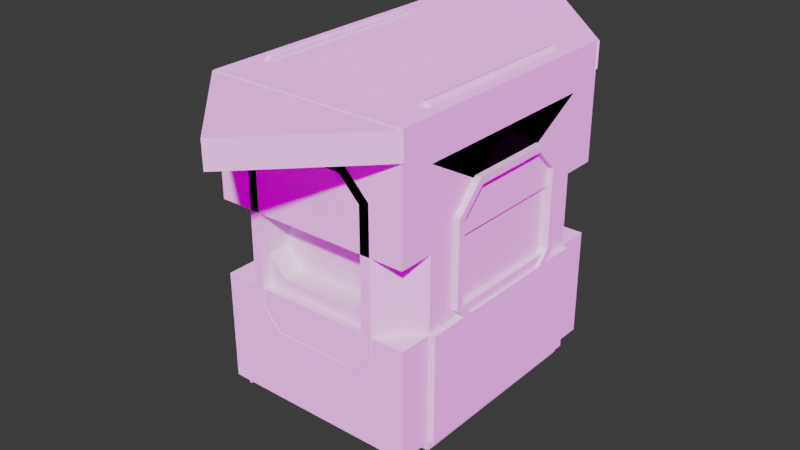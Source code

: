 # Source: tram.blend  (saved by Blender 4.2.66; exported with 4.5.12 LTS)
import bpy
from mathutils import Matrix  # noqa: F401  (used for matrix-valued properties, if any)

bpy.ops.wm.read_factory_settings(use_empty=True)
scene = bpy.context.scene
scene.name = 'Scene'

# ---- collections
col_reference = bpy.data.collections.new('reference'); scene.collection.children.link(col_reference)
col_images = bpy.data.collections.new('images'); col_reference.children.link(col_images)
col_scene = bpy.data.collections.new('scene'); col_reference.children.link(col_scene)
col_scratch = bpy.data.collections.new('scratch'); scene.collection.children.link(col_scratch)
col_tram = bpy.data.collections.new('tram'); scene.collection.children.link(col_tram)
col_colliders = bpy.data.collections.new('_colliders'); col_tram.children.link(col_colliders)
col_tram_doorleft = bpy.data.collections.new('tram.doorLeft'); scene.collection.children.link(col_tram_doorleft)
col_tram_doorright = bpy.data.collections.new('tram.doorRight'); scene.collection.children.link(col_tram_doorright)
col_scale_person = bpy.data.collections.new('scale-person')  # instanced only; not linked into the scene
col_scene_1 = bpy.data.collections.new('scene')  # instanced only; not linked into the scene

# ---- images (referenced by path relative to the original .blend; pixels are not part of the script)
import os
ASSET_DIR = os.environ.get("B2B_ASSET_DIR", "")  # directory of the original .blend (textures are referenced by path, not embedded)
HERE = os.path.dirname(os.path.abspath(__file__))  # packed textures are extracted next to this script under _unpacked/

def load_image(name, relpath, width, height, colorspace="sRGB"):
    """Load a texture the original file referenced (path relative to the .blend, or extracted next to this script)."""
    p = next((c for c in (os.path.join(HERE, relpath), os.path.join(ASSET_DIR, relpath)) if relpath and os.path.exists(c)), "")
    if p:
        img = bpy.data.images.load(p, check_existing=True)
        img.name = name
    else:  # same state as the original file: an image datablock whose file is absent (Cycles renders it pink)
        img = bpy.data.images.new(name, width, height)
        img.source = "FILE"
        img.filepath = "//" + (relpath or name)
    img.colorspace_settings.name = colorspace
    return img
img_air_museum_playground_4k_exr = load_image('air_museum_playground_4k.exr', 'air_museum_playground_4k.exr', 1024, 1024, 'Linear Rec.709')

# ---- materials (node trees are filled in below, after node groups)
mat_dcl_avatarwearables_r0 = bpy.data.materials.new('dcl.AvatarWearables.R0')
mat_dcl_avatarwearables_r100 = bpy.data.materials.new('dcl.AvatarWearables.R100')
mat_dcl_avatarwearables_e100 = bpy.data.materials.new('dcl.AvatarWearables.E100')
mat_dcl_avatarwearables_a50 = bpy.data.materials.new('dcl.AvatarWearables.A50')

# ---- node groups
ng_smooth_by_angle = bpy.data.node_groups.new('Smooth by Angle', 'GeometryNodeTree')
_s = ng_smooth_by_angle.interface.new_socket(name='Mesh', in_out='OUTPUT', socket_type='NodeSocketGeometry')
_s = ng_smooth_by_angle.interface.new_socket(name='Mesh', in_out='INPUT', socket_type='NodeSocketGeometry')
_s = ng_smooth_by_angle.interface.new_socket(name='Angle', in_out='INPUT', socket_type='NodeSocketFloat')
_s.subtype = 'ANGLE'
_s.default_value = 0.5236
_s.min_value = 0.0
_s.max_value = 3.142
_s.description = 'Maximum face angle for smooth edges'
_s = ng_smooth_by_angle.interface.new_socket(name='Ignore Sharpness', in_out='INPUT', socket_type='NodeSocketBool')
_s.force_non_field = True
ng_smooth_by_angle.description = 'Set the sharpness of mesh edges based on the angle between the neighboring faces'
_N = ng_smooth_by_angle.nodes; _L = ng_smooth_by_angle.links
n0 = _N.new('GeometryNodeSetShadeSmooth'); n0.name = 'Set Shade Smooth'; n0.location = (120, -80)
n0.domain = 'EDGE'
n1 = _N.new('GeometryNodeSetShadeSmooth'); n1.name = 'Set Shade Smooth.001'; n1.location = (300, -80)
n2 = _N.new('NodeGroupOutput'); n2.name = 'Group Output'; n2.location = (480, -80)
n3 = _N.new('GeometryNodeInputMeshEdgeAngle'); n3.name = 'Edge Angle'; n3.location = (-440, -240)
n4 = _N.new('NodeGroupInput'); n4.name = 'Group Input'; n4.location = (-80, -80)
n5 = _N.new('GeometryNodeInputEdgeSmooth'); n5.name = 'Is Edge Smooth'; n5.location = (-260, -120)
n6 = _N.new('GeometryNodeInputShadeSmooth'); n6.name = 'Is Shade Smooth'; n6.location = (-440, -397)
n7 = _N.new('FunctionNodeCompare'); n7.name = 'Compare'; n7.location = (-260, -260)
n7.operation = 'LESS_EQUAL'
n7.inputs[6].default_value = (0.0, 0.0, 0.0, 0.0)
n7.inputs[7].default_value = (0.0, 0.0, 0.0, 0.0)
n8 = _N.new('FunctionNodeBooleanMath'); n8.name = 'Boolean Math.001'; n8.location = (-80, -260)
n9 = _N.new('NodeGroupInput'); n9.name = 'Group Input.001'; n9.location = (-440, -329)
n10 = _N.new('NodeGroupInput'); n10.name = 'Group Input.002'; n10.location = (-259, -189)
n11 = _N.new('FunctionNodeBooleanMath'); n11.name = 'Boolean Math'; n11.location = (-80, -149)
n11.operation = 'OR'
n12 = _N.new('FunctionNodeBooleanMath'); n12.name = 'Boolean Math.002'; n12.location = (-260, -380)
n12.operation = 'OR'
n13 = _N.new('NodeGroupInput'); n13.name = 'Group Input.003'; n13.location = (-440, -460)
_L.new(n3.outputs[0], n7.inputs[0])
_L.new(n1.outputs[0], n2.inputs[0])
_L.new(n9.outputs[1], n7.inputs[1])
_L.new(n7.outputs[0], n8.inputs[0])
_L.new(n4.outputs[0], n0.inputs[0])
_L.new(n0.outputs[0], n1.inputs[0])
_L.new(n8.outputs[0], n0.inputs[2])
_L.new(n10.outputs[2], n11.inputs[1])
_L.new(n5.outputs[0], n11.inputs[0])
_L.new(n11.outputs[0], n0.inputs[1])
_L.new(n13.outputs[2], n12.inputs[1])
_L.new(n6.outputs[0], n12.inputs[0])
_L.new(n12.outputs[0], n8.inputs[1])
n2.is_active_output = True
ng_smooth_by_angle_001 = bpy.data.node_groups.new('Smooth by Angle.001', 'GeometryNodeTree')
_s = ng_smooth_by_angle_001.interface.new_socket(name='Mesh', in_out='OUTPUT', socket_type='NodeSocketGeometry')
_s = ng_smooth_by_angle_001.interface.new_socket(name='Mesh', in_out='INPUT', socket_type='NodeSocketGeometry')
_s = ng_smooth_by_angle_001.interface.new_socket(name='Angle', in_out='INPUT', socket_type='NodeSocketFloat')
_s.subtype = 'ANGLE'
_s.default_value = 0.5236
_s.min_value = 0.0
_s.max_value = 3.142
_s.description = 'Maximum face angle for smooth edges'
_s = ng_smooth_by_angle_001.interface.new_socket(name='Ignore Sharpness', in_out='INPUT', socket_type='NodeSocketBool')
_s.force_non_field = True
ng_smooth_by_angle_001.description = 'Set the sharpness of mesh edges based on the angle between the neighboring faces'
_N = ng_smooth_by_angle_001.nodes; _L = ng_smooth_by_angle_001.links
n0 = _N.new('GeometryNodeSetShadeSmooth'); n0.name = 'Set Shade Smooth'; n0.location = (120, -80)
n0.domain = 'EDGE'
n1 = _N.new('GeometryNodeSetShadeSmooth'); n1.name = 'Set Shade Smooth.001'; n1.location = (300, -80)
n2 = _N.new('NodeGroupOutput'); n2.name = 'Group Output'; n2.location = (480, -80)
n3 = _N.new('GeometryNodeInputMeshEdgeAngle'); n3.name = 'Edge Angle'; n3.location = (-440, -240)
n4 = _N.new('NodeGroupInput'); n4.name = 'Group Input'; n4.location = (-80, -80)
n5 = _N.new('GeometryNodeInputEdgeSmooth'); n5.name = 'Is Edge Smooth'; n5.location = (-260, -120)
n6 = _N.new('GeometryNodeInputShadeSmooth'); n6.name = 'Is Shade Smooth'; n6.location = (-440, -397)
n7 = _N.new('FunctionNodeCompare'); n7.name = 'Compare'; n7.location = (-260, -260)
n7.operation = 'LESS_EQUAL'
n7.inputs[6].default_value = (0.0, 0.0, 0.0, 0.0)
n7.inputs[7].default_value = (0.0, 0.0, 0.0, 0.0)
n8 = _N.new('FunctionNodeBooleanMath'); n8.name = 'Boolean Math.001'; n8.location = (-80, -260)
n9 = _N.new('NodeGroupInput'); n9.name = 'Group Input.001'; n9.location = (-440, -329)
n10 = _N.new('NodeGroupInput'); n10.name = 'Group Input.002'; n10.location = (-259, -189)
n11 = _N.new('FunctionNodeBooleanMath'); n11.name = 'Boolean Math'; n11.location = (-80, -149)
n11.operation = 'OR'
n12 = _N.new('FunctionNodeBooleanMath'); n12.name = 'Boolean Math.002'; n12.location = (-260, -380)
n12.operation = 'OR'
n13 = _N.new('NodeGroupInput'); n13.name = 'Group Input.003'; n13.location = (-440, -460)
_L.new(n3.outputs[0], n7.inputs[0])
_L.new(n1.outputs[0], n2.inputs[0])
_L.new(n9.outputs[1], n7.inputs[1])
_L.new(n7.outputs[0], n8.inputs[0])
_L.new(n4.outputs[0], n0.inputs[0])
_L.new(n0.outputs[0], n1.inputs[0])
_L.new(n8.outputs[0], n0.inputs[2])
_L.new(n10.outputs[2], n11.inputs[1])
_L.new(n5.outputs[0], n11.inputs[0])
_L.new(n11.outputs[0], n0.inputs[1])
_L.new(n13.outputs[2], n12.inputs[1])
_L.new(n6.outputs[0], n12.inputs[0])
_L.new(n12.outputs[0], n8.inputs[1])
n2.is_active_output = True

# ---- material node trees

# ---- world
world_world = bpy.data.worlds.new('World'); scene.world = world_world
world_world.use_nodes = True; world_world.node_tree.nodes.clear()
_N = world_world.node_tree.nodes; _L = world_world.node_tree.links
n0 = _N.new('NodeReroute'); n0.name = 'Reroute'; n0.location = (-260, 300)
n0.width = 16
n1 = _N.new('ShaderNodeBackground'); n1.name = 'Background.001'; n1.location = (280, 500)
n1.inputs[0].default_value = (0.0382, 0.0382, 0.0382, 1.0)
n2 = _N.new('ShaderNodeMixShader'); n2.name = 'Mix Shader'; n2.location = (500, 500)
n3 = _N.new('ShaderNodeOutputWorld'); n3.name = 'World Output'; n3.location = (700, 500)
n4 = _N.new('ShaderNodeLightPath'); n4.name = 'Light Path'; n4.location = (280, 600)
n5 = _N.new('ShaderNodeBackground'); n5.name = 'Background'; n5.location = (280, 360)
n6 = _N.new('ShaderNodeTexCoord'); n6.name = 'Texture Coordinate'; n6.location = (-1120, 340)
n7 = _N.new('ShaderNodeMapping'); n7.name = 'Mapping'; n7.location = (-920, 340)
n7.width = 240
n8 = _N.new('ShaderNodeTexEnvironment'); n8.name = 'Environment Texture'; n8.location = (-620, 340)
n8.width = 280
n8.image = img_air_museum_playground_4k_exr
n9 = _N.new('ShaderNodeMath'); n9.name = 'Math'; n9.location = (-180, 260)
n9.operation = 'MULTIPLY'
n9.inputs[2].default_value = 0.0
n10 = _N.new('ShaderNodeMath'); n10.name = 'Math.001'; n10.location = (40, 260)
n10.inputs[2].default_value = 0.0
_L.new(n9.outputs[0], n10.inputs[0])
_L.new(n0.outputs[0], n5.inputs[0])
_L.new(n0.outputs[0], n9.inputs[0])
_L.new(n10.outputs[0], n5.inputs[1])
_L.new(n8.outputs[0], n0.inputs[0])
_L.new(n7.outputs[0], n8.inputs[0])
_L.new(n6.outputs[0], n7.inputs[0])
_L.new(n2.outputs[0], n3.inputs[0])
_L.new(n1.outputs[0], n2.inputs[2])
_L.new(n4.outputs[0], n2.inputs[0])
_L.new(n5.outputs[0], n2.inputs[1])
n3.is_active_output = True
world_world.color = (0.05088, 0.05088, 0.05088)
world_world.use_sun_shadow = False
world_world.sun_shadow_jitter_overblur = 0.0
world_world.cycles.sample_map_resolution = 2048

# ---- meshes
me_train_body_001 = bpy.data.meshes.new('train.body.001')
me_train_body_001.from_pydata([(3.815e-06, 0.0, 3.033), (1.0, 0.0, 2.7), (0.6667, 0.0, 3.0), (0.7428, 3.815e-06, 0.0), (-0.6667, 0.0, 3.0), (-0.8216, 3.815e-06, 0.1838), (0.1981, -1.0, -0.01052), (0.569, -1.35, 2.356), (0.3647, -1.35, 2.564), (0.5718, -1.35, 0.9935), (-0.5689, -1.35, 2.356), (-0.3647, -1.35, 2.564), (3.815e-06, -1.35, 2.582), (-0.3927, -1.35, 0.8), (-0.5718, -1.35, 0.9935), (0.3927, -1.35, 0.8), (0.9255, -1.036, 2.709), (0.6814, -1.035, 2.927), (-0.9255, -1.036, 2.709), (-0.6814, -1.035, 2.927), (3.815e-06, -1.0, 3.033), (0.9262, -1.036, 0.5962), (0.7047, -1.032, 0.4227), (-0.9262, -1.036, 0.5962), (-0.7047, -1.032, 0.4227), (0.4738, -1.313, 2.655), (-0.4738, -1.313, 2.655), (3.815e-06, -1.35, 2.682), (0.6644, -1.318, 0.8752), (-0.6644, -1.318, 0.8752), (0.569, -1.25, 2.356), (0.3647, -1.25, 2.564), (0.3927, -1.25, 1.3), (-0.5718, -1.25, 1.494), (-0.3927, -1.25, 1.3), (0.6667, -1.0, 3.0), (1.0, -1.0, 2.7), (-0.6667, -1.0, 3.0), (0.1356, -1.0, 0.177), (1.0, -1.0, 0.6), (-1.0, -1.0, 0.6), (-0.1355, -1.0, 0.177), (0.4086, -1.35, 2.662), (0.6666, -1.35, 2.4), (-0.6666, -1.35, 2.4), (-0.4086, -1.35, 2.662), (0.4364, -1.35, 0.7), (0.6696, -1.35, 0.952), (-0.6696, -1.35, 0.952), (-0.4364, -1.35, 0.7), (0.6317, -1.013, 2.861), (0.8574, -1.01, 2.647), (-0.8574, -1.01, 2.647), (-0.6317, -1.013, 2.861), (0.6484, -1.033, 0.5021), (0.8443, -1.026, 0.683), (-0.8443, -1.026, 0.683), (-0.6484, -1.033, 0.5021), (0.6612, -1.316, 2.471), (-0.6612, -1.316, 2.471), (0.4991, -1.313, 0.7079), (-0.4991, -1.313, 0.7079), (0.8749, 0.0, 0.6), (-0.5689, -1.25, 2.356), (0.5718, -1.25, 1.494), (-0.7428, 3.815e-06, 0.0), (-0.198, -1.0, -0.01052), (-1.0, -1.0, 2.7), (-1.0, 0.0, 2.7), (0.6966, 0.0, 0.1838), (0.6667, 0.0, 2.919), (-0.6667, -0.8, 2.919), (-0.6667, 0.0, 2.919), (0.3927, -0.8, 1.3), (0.5718, -0.8, 1.494), (0.8788, 0.0, 2.5), (0.3646, -0.8, 2.564), (-0.8216, -0.8, 0.1838), (-1.0, -0.8, 0.6), (-0.3927, -0.8, 1.3), (-0.5689, -0.8, 2.356), (-0.3647, -0.8, 2.564), (0.6966, -0.8, 0.1838), (-5.722e-05, -0.8, 2.582), (0.6667, -0.8, 2.919), (0.569, -0.8, 2.356), (-0.5718, -0.8, 1.494), (-0.9227, -0.8, 2.455), (-0.9222, -6.759e-07, 2.554), (-1.002, 0.0, 2.554), (-0.9227, -0.8, 2.554), (-1.002, -0.6725, 2.554), (-1.002, -0.8, 2.455), (-0.9222, -0.6725, 2.554), (-0.3647, -1.25, 2.564), (0.3927, -1.25, 0.8), (0.9967, 0.0, 1.05), (-0.3927, -1.25, 0.8), (-0.5718, -1.25, 0.9935), (0.5718, -1.25, 0.9935), (3.815e-06, -1.25, 2.582), (1.0, 0.0, 2.375), (0.8749, -0.8, 0.6), (0.8785, 0.0, 2.375), (0.8752, 0.0, 1.05), (1.0, 0.0, 0.6), (0.8785, -0.425, 2.375), (0.878, -0.675, 2.125), (0.8788, -0.8, 2.5), (0.8757, -0.675, 1.3), (0.8752, -0.425, 1.05), (0.9967, -0.425, 1.05), (0.9972, -0.675, 1.3), (0.9995, -0.675, 2.125), (1.0, -0.425, 2.375), (0.3927, -1.25, 1.238), (-0.3927, -1.25, 1.238), (-0.5718, -1.25, 1.431), (0.5718, -1.25, 1.431), (0.9247, -1.041, 2.708), (0.6805, -1.039, 2.926), (-0.9247, -1.041, 2.708), (-0.6805, -1.039, 2.926), (0.9261, -1.041, 0.5964), (0.7046, -1.037, 0.4229), (-0.9261, -1.041, 0.5964), (-0.7046, -1.037, 0.4229), (0.6308, -1.018, 2.86), (0.8565, -1.015, 2.646), (-0.8565, -1.015, 2.646), (-0.6308, -1.018, 2.86), (0.6483, -1.038, 0.5023), (0.8442, -1.031, 0.6832), (-0.8442, -1.031, 0.6832), (-0.6483, -1.038, 0.5023), (-0.6148, -1.026, 0.7312), (0.6163, -1.026, 0.7312), (-0.6148, -1.026, 2.731), (0.6163, -1.026, 2.731), (0.9678, -0.7104, 1.049), (0.9678, -0.0007017, 1.049), (0.9678, -0.7103, 2.376), (0.9678, -0.0006985, 2.376), (1.059, 0.0, 1.017), (1.063, 0.0, 2.408), (0.9393, 0.0, 2.408), (0.9359, 0.0, 1.017), (0.9393, -0.4394, 2.41), (0.9388, -0.7096, 2.139), (0.9364, -0.7096, 1.286), (0.9359, -0.4393, 1.015), (1.059, -0.4394, 1.015), (1.06, -0.7096, 1.286), (1.062, -0.7096, 2.139), (1.063, -0.4393, 2.41), (1.063, 0.0, 2.342), (0.9393, 0.0, 2.342), (0.9359, 0.0, 1.083), (1.059, 0.0, 1.083), (0.9393, -0.4114, 2.342), (0.9388, -0.6422, 2.111), (0.9364, -0.6423, 1.314), (0.9359, -0.4114, 1.083), (1.059, -0.4114, 1.083), (1.06, -0.6422, 1.314), (1.062, -0.6423, 2.111), (1.063, -0.4114, 2.342), (1.028, 1.907e-06, 1.052), (0.9668, 1.907e-06, 1.052), (0.9668, -0.4393, 1.05), (1.028, -0.4394, 1.05), (0.9668, 1.907e-06, 1.273), (1.028, 1.907e-06, 1.273), (0.9671, -0.6423, 1.273), (1.029, -0.6422, 1.273), (-0.7428, -1.0, 0.0), (-0.198, 0.0, -0.01052), (0.7428, -1.0, 0.0), (-0.6879, -1.0, 0.35), (0.1981, 0.0, -0.01052), (0.6879, -1.0, 0.35), (0.1356, 0.0, 0.177), (-0.1355, 0.0, 0.177)], [], [(2, 0, 20, 35), (4, 37, 20, 0), (39, 177, 3, 105), (99, 30, 64, 118), (1, 2, 35, 36), (6, 38, 181, 179), (67, 37, 4, 68), (63, 33, 86, 80), (34, 32, 73, 79), (85, 108, 102, 74), (46, 49, 178, 180), (39, 180, 177), (178, 40, 175), (60, 22, 54), (45, 27, 20, 37), (27, 42, 35, 20), (48, 44, 67, 40), (21, 28, 55), (15, 13, 49, 46), (47, 39, 36, 43), (1, 36, 114, 101), (8, 7, 43, 42), (10, 11, 45, 44), (11, 12, 27, 45), (12, 8, 42, 27), (14, 10, 44, 48), (9, 15, 46, 47), (13, 15, 95, 97), (13, 14, 48, 49), (94, 63, 80, 81), (39, 105, 96, 111), (115, 118, 64, 32), (117, 116, 34, 33), (109, 102, 108, 107), (106, 108, 75, 103), (17, 16, 36, 35), (18, 19, 37, 67), (21, 22, 180, 39), (24, 23, 40, 178), (58, 25, 42, 43), (26, 59, 44, 45), (60, 28, 47, 46), (29, 61, 49, 48), (16, 58, 43, 36), (25, 17, 35, 42), (59, 18, 67, 44), (19, 26, 45, 37), (28, 21, 39, 47), (22, 60, 46, 180), (23, 29, 48, 40), (61, 24, 178, 49), (25, 58, 51, 50), (59, 26, 53, 52), (28, 60, 54, 55), (61, 29, 56, 57), (29, 23, 56), (16, 17, 50, 51), (24, 61, 57), (58, 16, 51), (19, 18, 52, 53), (17, 25, 50), (22, 21, 55, 54), (18, 59, 52), (23, 24, 57, 56), (26, 19, 53), (73, 102, 78, 79), (71, 90, 93, 88, 72), (32, 64, 74, 73), (31, 100, 83, 76), (77, 5, 65, 175), (80, 86, 87), (87, 93, 90), (78, 77, 175, 40), (81, 80, 87), (33, 34, 79, 86), (100, 94, 81, 83), (30, 31, 76, 85), (67, 92, 78, 40), (104, 62, 102, 110), (84, 70, 75, 108), (102, 62, 69, 82), (71, 72, 70, 84), (64, 30, 85, 74), (86, 79, 78), (116, 115, 32, 34), (74, 102, 73), (83, 71, 84, 76), (76, 84, 108, 85), (83, 81, 71), (89, 91, 67, 68), (81, 87, 90, 71), (98, 117, 33, 63), (7, 9, 47, 43), (91, 89, 88, 93), (91, 92, 67), (91, 93, 87, 92), (92, 87, 86, 78), (14, 98, 63, 10), (5, 77, 82, 69), (11, 10, 63, 94), (7, 8, 31, 30), (14, 13, 97, 98), (8, 12, 100, 31), (15, 9, 99, 95), (12, 11, 94, 100), (9, 7, 30, 99), (110, 111, 96, 104), (107, 113, 112, 109), (36, 39, 112, 113), (38, 41, 182, 181), (106, 107, 108), (109, 110, 102), (111, 112, 39), (113, 114, 36), (106, 114, 113, 107), (111, 110, 109, 112), (103, 101, 114, 106), (97, 95, 115, 116), (98, 97, 116, 117), (95, 99, 118, 115), (78, 102, 82, 77), (119, 120, 127, 128), (122, 121, 129, 130), (124, 123, 132, 131), (125, 126, 134, 133), (135, 136, 138, 137), (139, 140, 142, 141), (150, 146, 143, 151), (148, 149, 152, 153), (147, 148, 153, 154), (151, 152, 149, 150), (145, 147, 154, 144), (162, 163, 158, 157), (160, 165, 164, 161), (159, 166, 165, 160), (163, 162, 161, 164), (156, 155, 166, 159), (146, 150, 162, 157), (152, 151, 163, 164), (144, 154, 166, 155), (151, 143, 158, 163), (154, 153, 165, 166), (149, 148, 160, 161), (148, 147, 159, 160), (153, 152, 164, 165), (150, 149, 161, 162), (147, 145, 156, 159), (173, 174, 172, 171), (168, 169, 173, 171), (170, 167, 172, 174), (176, 66, 175, 65), (6, 179, 3, 177), (41, 66, 176, 182), (66, 41, 178, 175), (38, 6, 177, 180), (41, 38, 180, 178)])
me_train_body_001.polygons.foreach_set('use_smooth', [True] * 156)
me_train_body_001.polygons.foreach_set('material_index', [0, 0, 1, 0, 0, 1, 0, 0, 0, 0, 0, 1, 1, 1, 0, 0, 0, 1, 0, 0, 0, 0, 0, 0, 0, 0, 0, 0, 0, 0, 0, 0, 0, 0, 0, 0, 0, 0, 0, 0, 0, 0, 0, 0, 0, 0, 0, 0, 0, 0, 0, 1, 1, 1, 1, 1, 1, 1, 1, 1, 1, 1, 0, 1, 0, 0, 0, 0, 0, 1, 0, 0, 1, 0, 0, 0, 0, 0, 0, 0, 0, 0, 0, 0, 0, 0, 0, 0, 0, 0, 0, 0, 0, 0, 0, 0, 0, 0, 0, 0, 0, 0, 0, 0, 0, 0, 0, 0, 0, 1, 0, 0, 0, 0, 0, 0, 0, 1, 1, 1, 0, 2, 2, 2, 2, 3, 3, 0, 0, 0, 0, 0, 0, 0, 0, 0, 0, 0, 0, 0, 0, 0, 0, 0, 0, 0, 0, 0, 0, 0, 1, 1, 1, 1, 1, 1])
_k = set([(1, 36), (2, 35), (3, 177), (4, 37), (5, 77), (6, 38), (6, 177), (6, 179), (7, 8), (7, 9), (7, 30), (8, 12), (8, 31), (9, 15), (9, 99), (10, 11), (10, 14), (10, 63), (11, 12), (11, 94), (13, 14), (13, 15), (13, 97), (14, 98), (15, 95), (16, 17), (16, 51), (16, 58), (17, 25), (17, 50), (18, 19), (18, 52), (18, 59), (19, 26), (19, 53), (20, 35), (20, 37), (21, 22), (21, 28), (21, 55), (22, 54), (22, 60), (23, 24), (23, 29), (23, 56), (24, 57), (24, 61), (25, 50), (26, 53), (27, 42), (27, 45), (28, 55), (28, 60), (29, 56), (29, 61), (30, 64), (30, 85), (30, 99), (31, 76), (32, 34), (32, 64), (32, 73), (32, 115), (33, 34), (33, 63), (33, 86), (33, 117), (34, 79), (34, 116), (35, 36), (35, 42), (36, 39), (36, 43), (37, 45), (37, 67), (38, 41), (38, 181), (39, 47), (39, 105), (39, 177), (39, 180), (40, 48), (40, 67), (40, 78), (40, 175), (40, 178), (41, 66), (41, 182), (42, 43), (43, 47), (44, 45), (44, 48), (44, 67), (46, 47), (46, 49), (46, 180), (48, 49), (49, 178), (50, 51), (51, 58), (52, 53), (52, 59), (54, 55), (54, 60), (56, 57), (57, 61), (62, 69), (62, 102), (63, 80), (63, 98), (64, 74), (64, 118), (65, 175), (66, 175), (66, 176), (67, 68), (69, 82), (70, 72), (70, 84), (71, 72), (71, 84), (71, 90), (73, 74), (73, 79), (74, 85), (75, 108), (76, 83), (76, 85), (77, 78), (77, 82), (78, 92), (79, 86), (80, 81), (80, 86), (81, 83), (81, 94), (82, 102), (84, 108), (87, 90), (87, 92), (87, 93), (88, 93), (89, 91), (90, 93), (91, 92), (91, 93), (94, 100), (95, 97), (95, 99), (95, 115), (96, 111), (97, 98), (97, 116), (98, 117), (99, 118), (101, 114), (102, 108), (103, 106), (104, 110), (106, 107), (106, 114), (107, 109), (107, 113), (109, 110), (109, 112), (110, 111), (111, 112), (112, 113), (113, 114), (119, 120), (119, 128), (120, 127), (121, 122), (121, 129), (122, 130), (123, 124), (123, 132), (124, 131), (125, 126), (125, 133), (126, 134), (127, 128), (129, 130), (131, 132), (133, 134), (143, 151), (144, 154), (145, 147), (146, 150), (147, 148), (147, 154), (147, 159), (148, 149), (148, 153), (148, 160), (149, 150), (149, 152), (149, 161), (150, 151), (150, 162), (151, 152), (151, 163), (152, 153), (152, 164), (153, 154), (153, 165), (154, 166), (155, 166), (156, 159), (157, 162), (158, 163), (159, 160), (159, 166), (160, 161), (160, 165), (161, 162), (161, 164), (162, 163), (163, 164), (164, 165), (165, 166), (167, 170), (168, 169), (169, 173), (170, 174), (171, 173), (172, 174), (173, 174), (178, 180), (181, 182)])
me_train_body_001.attributes.new('sharp_edge', 'BOOLEAN', 'EDGE').data.foreach_set('value', [ (min(e.vertices), max(e.vertices)) in _k for e in me_train_body_001.edges])
_k = {(1, 36): 1.0, (35, 36): 1.0, (2, 35): 1.0, (37, 67): 1.0, (65, 175): 1.0, (20, 37): 1.0, (67, 68): 1.0, (20, 35): 1.0, (3, 177): 1.0, (4, 37): 1.0, (39, 180): 1.0, (39, 177): 1.0, (40, 175): 1.0, (178, 180): 1.0, (40, 178): 1.0, (42, 43): 1.0, (44, 45): 1.0, (27, 45): 1.0, (27, 42): 1.0, (46, 47): 1.0, (46, 49): 1.0, (48, 49): 1.0, (36, 43): 1.0, (35, 42): 1.0, (44, 67): 1.0, (37, 45): 1.0, (39, 47): 1.0, (46, 180): 1.0, (40, 48): 1.0, (49, 178): 1.0, (7, 8): 1.0, (10, 11): 1.0, (11, 12): 1.0, (8, 12): 1.0, (9, 15): 1.0, (13, 15): 1.0, (13, 14): 1.0, (30, 31): 1.0, (32, 34): 1.0, (33, 34): 1.0, (32, 115): 1.0, (34, 116): 1.0, (14, 98): 1.0, (16, 17): 1.0, (18, 19): 1.0, (21, 22): 1.0, (23, 24): 1.0, (17, 25): 1.0, (19, 26): 1.0, (21, 28): 1.0, (23, 29): 1.0, (50, 51): 1.0, (52, 53): 1.0, (54, 55): 1.0, (56, 57): 1.0, (51, 58): 1.0, (52, 59): 1.0, (54, 60): 1.0, (57, 61): 1.0, (21, 55): 1.0, (22, 54): 1.0, (23, 56): 1.0, (17, 50): 1.0, (16, 51): 1.0, (24, 57): 1.0, (18, 52): 1.0, (19, 53): 1.0, (28, 60): 1.0, (29, 61): 1.0, (16, 58): 1.0, (18, 59): 1.0, (22, 60): 1.0, (24, 61): 1.0, (25, 50): 1.0, (26, 53): 1.0, (28, 55): 1.0, (29, 56): 1.0, (36, 39): 1.0, (43, 47): 1.0, (40, 67): 1.0, (44, 48): 1.0, (10, 14): 1.0, (7, 9): 1.0, (30, 64): 1.0, (63, 80): 1.0, (34, 79): 1.0, (32, 64): 1.0, (9, 99): 1.0, (33, 63): 1.0, (5, 77): 1.0, (77, 78): 1.0, (40, 78): 1.0, (30, 85): 1.0, (71, 72): 1.0, (82, 102): 1.0, (69, 82): 1.0, (70, 84): 1.0, (77, 82): 1.0, (73, 74): 1.0, (81, 83): 1.0, (74, 85): 1.0, (76, 85): 1.0, (31, 76): 1.0, (64, 74): 1.0, (76, 83): 1.0, (80, 86): 1.0, (80, 81): 1.0, (79, 86): 1.0, (90, 93): 1.0, (71, 90): 1.0, (32, 73): 1.0, (62, 69): 1.0, (62, 102): 1.0, (91, 92): 1.0, (91, 93): 1.0, (33, 86): 1.0, (78, 92): 1.0, (89, 91): 1.0, (88, 93): 1.0, (73, 79): 1.0, (87, 90): 1.0, (87, 93): 1.0, (87, 92): 1.0, (11, 94): 1.0, (15, 95): 1.0, (13, 97): 1.0, (98, 117): 1.0, (99, 118): 1.0, (97, 98): 1.0, (102, 110): 1.0, (95, 99): 1.0, (95, 97): 1.0, (94, 100): 1.0, (39, 105): 1.0, (67, 92): 1.0, (8, 31): 1.0, (31, 100): 1.0, (63, 94): 1.0, (10, 63): 1.0, (70, 72): 1.0, (71, 84): 1.0, (81, 94): 1.0, (7, 30): 1.0, (63, 98): 1.0, (30, 99): 1.0, (106, 107): 1.0, (107, 108): 1.0, (109, 110): 1.0, (111, 112): 1.0, (84, 108): 1.0, (113, 114): 1.0, (75, 108): 1.0, (106, 114): 1.0, (107, 113): 1.0, (110, 111): 1.0, (109, 112): 1.0, (103, 106): 1.0, (101, 114): 1.0, (107, 109): 1.0, (112, 113): 1.0, (104, 110): 1.0, (96, 111): 1.0, (102, 108): 1.0, (95, 115): 1.0, (97, 116): 1.0, (33, 117): 1.0, (64, 118): 1.0, (119, 120): 1.0, (121, 122): 1.0, (123, 124): 1.0, (125, 126): 1.0, (127, 128): 1.0, (129, 130): 1.0, (131, 132): 1.0, (133, 134): 1.0, (123, 132): 1.0, (124, 131): 1.0, (125, 133): 1.0, (120, 127): 1.0, (119, 128): 1.0, (126, 134): 1.0, (121, 129): 1.0, (122, 130): 1.0, (147, 148): 1.0, (149, 150): 1.0, (151, 152): 1.0, (153, 154): 1.0, (147, 154): 1.0, (148, 153): 1.0, (150, 151): 1.0, (149, 152): 1.0, (145, 147): 1.0, (144, 154): 1.0, (148, 149): 1.0, (152, 153): 1.0, (146, 150): 1.0, (143, 151): 1.0, (159, 160): 1.0, (161, 162): 1.0, (163, 164): 1.0, (165, 166): 1.0, (159, 166): 1.0, (160, 165): 1.0, (162, 163): 1.0, (161, 164): 1.0, (156, 159): 1.0, (155, 166): 1.0, (160, 161): 1.0, (164, 165): 1.0, (157, 162): 1.0, (158, 163): 1.0, (168, 169): 1.0, (167, 170): 1.0, (170, 174): 1.0, (66, 176): 1.0, (6, 179): 1.0, (181, 182): 1.0, (41, 66): 1.0, (6, 38): 1.0, (38, 41): 1.0, (66, 175): 1.0, (6, 177): 1.0, (38, 181): 1.0, (41, 182): 1.0, (171, 173): 1.0, (169, 173): 1.0, (173, 174): 1.0, (172, 174): 1.0}
me_train_body_001.attributes.new('crease_edge', 'FLOAT', 'EDGE').data.foreach_set('value', [_k.get((min(e.vertices), max(e.vertices)), 0.0) for e in me_train_body_001.edges])
_uv = me_train_body_001.uv_layers.new(name='UVMap')
_uv.uv.foreach_set('vector', [0.5096, 0.2951, 0.5196, 0.2951, 0.5196, 0.3051, 0.5096, 0.3051, 0.5096, 0.2951, 0.5196, 0.2951, 0.5196, 0.3051, 0.5096, 0.3051, 0.2878, 0.04261, 0.2978, 0.04261, 0.2978, 0.05261, 0.2878, 0.05261, 0.5096, 0.2951, 0.5196, 0.2951, 0.5196, 0.3051, 0.5146, 0.3001, 0.5096, 0.2951, 0.5196, 0.2951, 0.5196, 0.3051, 0.5096, 0.3051, 0.2887, 0.05291, 0.2887, 0.04647, 0.2887, 0.04647, 0.2887, 0.05291, 0.5096, 0.2951, 0.5196, 0.2951, 0.5196, 0.3051, 0.5096, 0.3051, 0.5096, 0.2951, 0.5196, 0.2951, 0.5196, 0.3051, 0.5096, 0.3051, 0.5096, 0.2951, 0.5196, 0.2951, 0.5196, 0.3051, 0.5096, 0.3051, 0.5096, 0.2951, 0.5196, 0.2951, 0.5196, 0.3051, 0.5096, 0.3051, 0.5096, 0.2951, 0.5196, 0.2951, 0.5196, 0.3051, 0.5096, 0.3051, 0.2878, 0.04261, 0.2978, 0.04261, 0.2978, 0.05261, 0.2878, 0.04261, 0.2978, 0.04261, 0.2978, 0.05261, 0.2892, 0.04115, 0.2992, 0.04115, 0.2992, 0.05115, 0.5096, 0.2951, 0.5196, 0.2951, 0.5196, 0.3051, 0.5096, 0.3051, 0.5096, 0.2951, 0.5196, 0.2951, 0.5196, 0.3051, 0.5096, 0.3051, 0.5096, 0.2951, 0.5196, 0.2951, 0.5196, 0.3051, 0.5096, 0.3051, 0.2892, 0.04115, 0.2992, 0.04115, 0.2992, 0.05115, 0.7256, 0.1725, 0.7356, 0.1725, 0.7356, 0.1825, 0.7256, 0.1825, 0.5096, 0.2951, 0.5196, 0.2951, 0.5196, 0.3051, 0.5096, 0.3051, 0.5096, 0.2951, 0.5196, 0.2951, 0.5196, 0.3051, 0.5096, 0.3051, 0.7256, 0.1725, 0.7356, 0.1725, 0.7356, 0.1825, 0.7256, 0.1825, 0.7256, 0.1725, 0.7356, 0.1725, 0.7356, 0.1825, 0.7256, 0.1825, 0.7256, 0.1725, 0.7356, 0.1725, 0.7356, 0.1825, 0.7256, 0.1825, 0.7256, 0.1725, 0.7356, 0.1725, 0.7356, 0.1825, 0.7256, 0.1825, 0.7256, 0.1725, 0.7356, 0.1725, 0.7356, 0.1825, 0.7256, 0.1825, 0.7256, 0.1725, 0.7356, 0.1725, 0.7356, 0.1825, 0.7256, 0.1825, 0.7256, 0.1725, 0.7356, 0.1725, 0.7356, 0.1825, 0.7256, 0.1825, 0.7256, 0.1725, 0.7356, 0.1725, 0.7356, 0.1825, 0.7256, 0.1825, 0.5096, 0.2951, 0.5196, 0.2951, 0.5196, 0.3051, 0.5096, 0.3051, 0.5096, 0.2951, 0.5196, 0.2951, 0.5196, 0.3051, 0.5096, 0.3051, 0.5096, 0.3001, 0.5196, 0.3001, 0.5196, 0.3051, 0.5096, 0.3051, 0.5096, 0.3001, 0.5196, 0.3001, 0.5196, 0.3051, 0.5096, 0.3051, 0.5096, 0.2951, 0.5196, 0.2951, 0.5196, 0.3051, 0.5096, 0.3051, 0.5096, 0.2951, 0.5196, 0.2951, 0.5196, 0.3051, 0.5096, 0.3051, 0.5096, 0.2951, 0.5196, 0.2951, 0.5196, 0.3051, 0.5096, 0.3051, 0.5096, 0.2951, 0.5196, 0.2951, 0.5196, 0.3051, 0.5096, 0.3051, 0.514, 0.2951, 0.524, 0.2951, 0.524, 0.3051, 0.514, 0.3051, 0.5096, 0.2951, 0.5196, 0.2951, 0.5196, 0.3051, 0.5096, 0.3051, 0.5096, 0.2951, 0.5196, 0.2951, 0.5196, 0.3051, 0.5096, 0.3051, 0.5096, 0.2951, 0.5196, 0.2951, 0.5196, 0.3051, 0.5096, 0.3051, 0.5096, 0.2951, 0.5196, 0.2951, 0.5196, 0.3051, 0.5096, 0.3051, 0.5096, 0.2951, 0.5196, 0.2951, 0.5196, 0.3051, 0.5096, 0.3051, 0.5096, 0.2951, 0.5196, 0.2951, 0.5196, 0.3051, 0.5096, 0.3051, 0.5096, 0.2951, 0.5196, 0.2951, 0.5196, 0.3051, 0.5096, 0.3051, 0.5096, 0.2951, 0.5196, 0.2951, 0.5196, 0.3051, 0.5096, 0.3051, 0.5096, 0.2951, 0.5196, 0.2951, 0.5196, 0.3051, 0.5096, 0.3051, 0.5096, 0.2951, 0.5196, 0.2951, 0.5196, 0.3051, 0.5096, 0.3051, 0.5096, 0.2951, 0.5196, 0.2951, 0.5196, 0.3051, 0.5096, 0.3051, 0.5096, 0.2951, 0.5196, 0.2951, 0.5196, 0.3051, 0.5096, 0.3051, 0.5096, 0.2951, 0.5196, 0.2951, 0.5196, 0.3051, 0.5096, 0.3051, 0.2892, 0.04115, 0.2992, 0.04115, 0.2992, 0.05115, 0.2892, 0.05115, 0.2892, 0.04115, 0.2992, 0.04115, 0.2992, 0.05115, 0.2892, 0.05115, 0.2892, 0.04115, 0.2992, 0.04115, 0.2992, 0.05115, 0.2892, 0.05115, 0.2892, 0.04115, 0.2992, 0.04115, 0.2992, 0.05115, 0.2892, 0.05115, 0.2892, 0.04115, 0.2992, 0.04115, 0.2992, 0.05115, 0.2892, 0.04115, 0.2992, 0.04115, 0.2992, 0.05115, 0.2892, 0.05115, 0.2892, 0.04115, 0.2992, 0.04115, 0.2992, 0.05115, 0.2892, 0.04115, 0.2992, 0.04115, 0.2992, 0.05115, 0.2892, 0.04115, 0.2992, 0.04115, 0.2992, 0.05115, 0.2892, 0.05115, 0.2892, 0.04115, 0.2992, 0.04115, 0.2992, 0.05115, 0.2892, 0.04115, 0.2992, 0.04115, 0.2992, 0.05115, 0.2892, 0.05115, 0.5096, 0.2951, 0.5196, 0.2951, 0.5196, 0.3051, 0.2892, 0.04115, 0.2992, 0.04115, 0.2992, 0.05115, 0.2892, 0.05115, 0.5096, 0.2951, 0.5196, 0.2951, 0.5196, 0.3051, 0.5096, 0.2951, 0.5159, 0.2951, 0.5159, 0.3051, 0.5096, 0.3051, 0.5146, 0.3051, 0.5193, 0.3016, 0.5175, 0.296, 0.5117, 0.296, 0.5098, 0.3016, 0.5096, 0.2951, 0.5196, 0.2951, 0.5196, 0.3051, 0.5096, 0.3051, 0.5096, 0.2951, 0.5196, 0.2951, 0.5196, 0.3051, 0.5096, 0.3051, 0.2878, 0.04261, 0.2978, 0.04261, 0.2978, 0.05261, 0.2878, 0.05261, 0.5096, 0.2951, 0.5196, 0.2951, 0.5196, 0.3051, 0.5096, 0.2951, 0.5196, 0.2951, 0.5196, 0.3051, 0.2878, 0.04261, 0.2978, 0.04261, 0.2978, 0.05261, 0.2878, 0.05261, 0.5096, 0.2951, 0.5196, 0.2951, 0.5196, 0.3051, 0.5096, 0.2951, 0.5196, 0.2951, 0.5196, 0.3051, 0.5096, 0.3051, 0.5096, 0.2951, 0.5196, 0.2951, 0.5196, 0.3051, 0.5096, 0.3051, 0.5096, 0.2951, 0.5196, 0.2951, 0.5196, 0.3051, 0.5096, 0.3051, 0.5096, 0.2951, 0.5196, 0.2951, 0.5196, 0.3051, 0.5096, 0.3051, 0.5096, 0.2951, 0.5196, 0.2951, 0.5196, 0.3051, 0.5096, 0.3051, 0.5112, 0.2954, 0.5212, 0.2954, 0.5212, 0.3054, 0.5112, 0.3054, 0.2819, 0.07472, 0.2919, 0.07472, 0.2919, 0.08472, 0.2819, 0.08472, 0.5125, 0.2262, 0.5225, 0.2262, 0.5225, 0.2362, 0.5125, 0.2362, 0.5096, 0.2951, 0.5196, 0.2951, 0.5196, 0.3051, 0.5096, 0.3051, 0.5096, 0.2951, 0.5196, 0.2951, 0.5096, 0.3051, 0.5096, 0.3001, 0.5196, 0.3001, 0.5196, 0.3051, 0.5096, 0.3051, 0.5096, 0.2951, 0.5159, 0.3051, 0.5096, 0.3051, 0.5096, 0.2951, 0.5196, 0.2951, 0.5196, 0.3051, 0.5096, 0.3051, 0.5096, 0.2951, 0.5196, 0.2951, 0.5196, 0.3051, 0.5096, 0.3051, 0.5096, 0.2951, 0.5196, 0.2951, 0.5196, 0.3051, 0.5096, 0.2951, 0.5196, 0.2951, 0.5196, 0.3051, 0.5096, 0.3051, 0.5096, 0.2951, 0.5196, 0.2951, 0.5196, 0.3051, 0.5096, 0.3051, 0.5096, 0.2951, 0.5146, 0.2951, 0.5196, 0.2951, 0.5196, 0.3051, 0.7256, 0.1725, 0.7356, 0.1725, 0.7356, 0.1825, 0.7256, 0.1825, 0.5096, 0.2951, 0.5196, 0.2951, 0.5196, 0.3051, 0.5096, 0.3051, 0.5096, 0.2951, 0.5196, 0.2951, 0.5196, 0.3051, 0.5096, 0.2951, 0.5196, 0.2951, 0.5196, 0.3051, 0.5096, 0.3051, 0.5096, 0.2951, 0.5196, 0.2951, 0.5196, 0.3051, 0.5096, 0.3051, 0.7256, 0.1725, 0.7356, 0.1725, 0.7356, 0.1825, 0.7256, 0.1825, 0.2819, 0.07472, 0.2919, 0.07472, 0.2919, 0.08472, 0.2819, 0.08472, 0.7256, 0.1725, 0.7356, 0.1725, 0.7356, 0.1825, 0.7256, 0.1825, 0.7256, 0.1725, 0.7356, 0.1725, 0.7356, 0.1825, 0.7256, 0.1825, 0.7256, 0.1725, 0.7356, 0.1725, 0.7356, 0.1825, 0.7256, 0.1825, 0.7256, 0.1725, 0.7356, 0.1725, 0.7356, 0.1825, 0.7256, 0.1825, 0.7256, 0.1725, 0.7356, 0.1725, 0.7356, 0.1825, 0.7256, 0.1825, 0.7256, 0.1725, 0.7356, 0.1725, 0.7356, 0.1825, 0.7256, 0.1825, 0.7256, 0.1725, 0.7356, 0.1725, 0.7356, 0.1825, 0.7256, 0.1825, 0.5096, 0.2951, 0.5196, 0.2951, 0.5196, 0.3051, 0.5096, 0.3051, 0.5096, 0.2951, 0.5196, 0.2951, 0.5196, 0.3051, 0.5096, 0.3051, 0.5096, 0.2951, 0.5196, 0.2951, 0.5196, 0.3051, 0.5096, 0.3051, 0.2887, 0.04647, 0.2968, 0.04647, 0.2968, 0.04647, 0.2887, 0.04647, 0.5096, 0.2951, 0.5196, 0.2951, 0.5196, 0.3051, 0.5096, 0.2951, 0.5196, 0.2951, 0.5196, 0.3051, 0.5096, 0.2951, 0.5196, 0.2951, 0.5196, 0.3051, 0.5096, 0.2951, 0.5196, 0.2951, 0.5196, 0.3051, 0.5096, 0.2951, 0.5196, 0.2951, 0.5196, 0.3051, 0.5096, 0.3051, 0.5096, 0.2951, 0.5196, 0.2951, 0.5196, 0.3051, 0.5096, 0.3051, 0.5096, 0.2951, 0.5196, 0.2951, 0.5196, 0.3051, 0.5096, 0.3051, 0.2878, 0.04553, 0.2978, 0.04553, 0.2978, 0.05053, 0.2878, 0.05053, 0.2878, 0.04553, 0.2978, 0.04553, 0.2978, 0.05053, 0.2878, 0.05053, 0.2878, 0.04553, 0.2978, 0.04553, 0.2978, 0.05053, 0.2878, 0.05053, 0.2882, 0.08472, 0.2882, 0.07472, 0.2919, 0.07472, 0.2919, 0.08472, 0.7523, 0.206, 0.7863, 0.206, 0.7863, 0.2238, 0.7523, 0.2238, 0.7523, 0.206, 0.7863, 0.206, 0.7863, 0.2238, 0.7523, 0.2238, 0.7523, 0.206, 0.7863, 0.206, 0.7863, 0.2238, 0.7523, 0.2238, 0.7523, 0.206, 0.7863, 0.206, 0.7863, 0.2238, 0.7523, 0.2238, 0.5439, 0.1455, 0.5524, 0.1455, 0.5524, 0.154, 0.5439, 0.154, 0.5439, 0.1455, 0.5524, 0.1455, 0.5524, 0.154, 0.5439, 0.154, 0.7256, 0.174, 0.7256, 0.184, 0.7356, 0.184, 0.7356, 0.174, 0.7256, 0.174, 0.7256, 0.184, 0.7356, 0.184, 0.7356, 0.174, 0.7256, 0.174, 0.7256, 0.184, 0.7356, 0.184, 0.7356, 0.174, 0.7256, 0.174, 0.7256, 0.184, 0.7356, 0.184, 0.7356, 0.174, 0.7256, 0.174, 0.7256, 0.184, 0.7356, 0.184, 0.7356, 0.174, 0.7256, 0.174, 0.7356, 0.174, 0.7356, 0.184, 0.7256, 0.184, 0.7256, 0.174, 0.7356, 0.174, 0.7356, 0.184, 0.7256, 0.184, 0.7256, 0.174, 0.7356, 0.174, 0.7356, 0.184, 0.7256, 0.184, 0.7256, 0.174, 0.7356, 0.174, 0.7356, 0.184, 0.7256, 0.184, 0.7256, 0.174, 0.7356, 0.174, 0.7356, 0.184, 0.7256, 0.184, 0.7256, 0.184, 0.7256, 0.174, 0.7256, 0.174, 0.7256, 0.184, 0.7256, 0.184, 0.7256, 0.174, 0.7256, 0.174, 0.7256, 0.184, 0.7356, 0.174, 0.7356, 0.184, 0.7356, 0.184, 0.7356, 0.174, 0.7356, 0.174, 0.7356, 0.184, 0.7356, 0.184, 0.7356, 0.174, 0.7356, 0.174, 0.7356, 0.184, 0.7356, 0.184, 0.7356, 0.174, 0.7256, 0.184, 0.7256, 0.174, 0.7256, 0.174, 0.7256, 0.184, 0.7256, 0.184, 0.7256, 0.174, 0.7256, 0.174, 0.7256, 0.184, 0.7356, 0.174, 0.7356, 0.184, 0.7356, 0.184, 0.7356, 0.174, 0.7356, 0.174, 0.7356, 0.184, 0.7356, 0.184, 0.7356, 0.174, 0.7256, 0.184, 0.7256, 0.174, 0.7256, 0.174, 0.7256, 0.184, 0.7268, 0.07306, 0.7368, 0.07306, 0.7368, 0.08306, 0.7268, 0.08306, 0.7268, 0.08306, 0.7268, 0.07306, 0.7268, 0.07306, 0.7268, 0.08306, 0.7368, 0.07306, 0.7368, 0.08306, 0.7368, 0.08306, 0.7368, 0.07306, 0.2891, 0.0517, 0.2969, 0.05291, 0.2978, 0.05261, 0.2878, 0.05261, 0.2978, 0.04352, 0.2891, 0.04352, 0.2878, 0.04261, 0.2978, 0.04261, 0.2968, 0.04647, 0.2969, 0.05291, 0.2969, 0.05291, 0.2968, 0.04647, 0.2969, 0.05291, 0.2968, 0.04647, 0.2978, 0.04261, 0.2978, 0.05261, 0.2887, 0.04647, 0.2887, 0.05291, 0.2878, 0.05261, 0.2878, 0.04261, 0.2968, 0.04647, 0.2887, 0.04647, 0.2878, 0.04261, 0.2978, 0.04261])
me_train_body_001.materials.append(mat_dcl_avatarwearables_r0)
me_train_body_001.materials.append(mat_dcl_avatarwearables_r100)
me_train_body_001.materials.append(mat_dcl_avatarwearables_e100)
me_train_body_001.materials.append(mat_dcl_avatarwearables_a50)
me_train_body_001.update()
me_train_roofrails = bpy.data.meshes.new('train.roofRails')
me_train_roofrails.from_pydata([(-0.8204, 0.9073, 2.687), (-0.798, 0.9813, 2.687), (-0.8463, 0.9927, 2.687), (-0.8816, 0.9614, 2.687), (-0.8687, 0.9187, 2.687), (-0.8204, 0.9073, 3.002), (-0.798, 0.9813, 3.041), (-0.8463, 0.9927, 3.047), (-0.8816, 0.9614, 3.03), (-0.8687, 0.9187, 3.008), (-0.8204, 0.8571, 3.04), (-0.798, 0.8815, 3.12), (-0.8463, 0.8853, 3.133), (-0.8816, 0.875, 3.099), (-0.8687, 0.8609, 3.053), (-0.8204, -0.8571, 3.04), (-0.798, -0.8815, 3.12), (-0.8463, -0.8853, 3.133), (-0.8816, -0.875, 3.099), (-0.8687, -0.8609, 3.053), (-0.8204, -0.9073, 3.002), (-0.798, -0.9813, 3.041), (-0.8463, -0.9927, 3.047), (-0.8816, -0.9614, 3.03), (-0.8687, -0.9187, 3.008), (-0.8204, -0.9073, 2.687), (-0.798, -0.9813, 2.687), (-0.8463, -0.9927, 2.687), (-0.8816, -0.9614, 2.687), (-0.8687, -0.9187, 2.687)], [], [(0, 5, 9, 4), (6, 11, 10, 5), (2, 7, 6, 1), (3, 8, 7, 2), (4, 9, 8, 3), (5, 10, 14, 9), (11, 16, 15, 10), (7, 12, 11, 6), (8, 13, 12, 7), (9, 14, 13, 8), (16, 21, 20, 15), (12, 17, 16, 11), (13, 18, 17, 12), (14, 19, 18, 13), (15, 20, 24, 19), (21, 26, 25, 20), (17, 22, 21, 16), (18, 23, 22, 17), (19, 24, 23, 18), (20, 25, 29, 24), (22, 27, 26, 21), (23, 28, 27, 22), (24, 29, 28, 23), (10, 15, 19, 14), (1, 6, 5, 0)])
_uv = me_train_roofrails.uv_layers.new(name='UVMap')
_uv.uv.foreach_set('vector', [0.2858, 0.04345, 0.2958, 0.04345, 0.2958, 0.05345, 0.2858, 0.05345, 0.2858, 0.04345, 0.2958, 0.04345, 0.2958, 0.05345, 0.2858, 0.05345, 0.2858, 0.04345, 0.2958, 0.04345, 0.2958, 0.05345, 0.2858, 0.05345, 0.2858, 0.04345, 0.2958, 0.04345, 0.2958, 0.05345, 0.2858, 0.05345, 0.2858, 0.04345, 0.2958, 0.04345, 0.2958, 0.05345, 0.2858, 0.05345, 0.2858, 0.04345, 0.2958, 0.04345, 0.2958, 0.05345, 0.2858, 0.05345, 0.2858, 0.04345, 0.2958, 0.04345, 0.2958, 0.05345, 0.2858, 0.05345, 0.2858, 0.04345, 0.2958, 0.04345, 0.2958, 0.05345, 0.2858, 0.05345, 0.2858, 0.04345, 0.2958, 0.04345, 0.2958, 0.05345, 0.2858, 0.05345, 0.2858, 0.04345, 0.2958, 0.04345, 0.2958, 0.05345, 0.2858, 0.05345, 0.2858, 0.04345, 0.2958, 0.04345, 0.2958, 0.05345, 0.2858, 0.05345, 0.2858, 0.04345, 0.2958, 0.04345, 0.2958, 0.05345, 0.2858, 0.05345, 0.2858, 0.04345, 0.2958, 0.04345, 0.2958, 0.05345, 0.2858, 0.05345, 0.2858, 0.04345, 0.2958, 0.04345, 0.2958, 0.05345, 0.2858, 0.05345, 0.2858, 0.04345, 0.2958, 0.04345, 0.2958, 0.05345, 0.2858, 0.05345, 0.2858, 0.04345, 0.2958, 0.04345, 0.2958, 0.05345, 0.2858, 0.05345, 0.2858, 0.04345, 0.2958, 0.04345, 0.2958, 0.05345, 0.2858, 0.05345, 0.2858, 0.04345, 0.2958, 0.04345, 0.2958, 0.05345, 0.2858, 0.05345, 0.2858, 0.04345, 0.2958, 0.04345, 0.2958, 0.05345, 0.2858, 0.05345, 0.2858, 0.04345, 0.2958, 0.04345, 0.2958, 0.05345, 0.2858, 0.05345, 0.2858, 0.04345, 0.2958, 0.04345, 0.2958, 0.05345, 0.2858, 0.05345, 0.2858, 0.04345, 0.2958, 0.04345, 0.2958, 0.05345, 0.2858, 0.05345, 0.2858, 0.04345, 0.2958, 0.04345, 0.2958, 0.05345, 0.2858, 0.05345, 0.2858, 0.04345, 0.2958, 0.04345, 0.2958, 0.05345, 0.2858, 0.05345, 0.2858, 0.04345, 0.2958, 0.04345, 0.2958, 0.05345, 0.2858, 0.05345])
me_train_roofrails.materials.append(mat_dcl_avatarwearables_r100)
me_train_roofrails.auto_texspace = False
me_train_roofrails.update()
me_train_roofrack = bpy.data.meshes.new('train.roofRack')
me_train_roofrack.from_pydata([(-0.8469, -1.0, 1.0), (-0.8469, 0.0, -1.0), (-0.8469, 1.0, 1.0), (0.8469, 0.0, -1.0), (0.8469, -1.0, 1.0), (0.8469, 1.0, 1.0)], [], [(1, 2, 5, 3), (3, 4, 0, 1), (5, 2, 0, 4)])
_uv = me_train_roofrack.uv_layers.new(name='UVMap')
_uv.uv.foreach_set('vector', [0.2858, 0.04345, 0.2958, 0.04345, 0.2958, 0.05345, 0.2858, 0.05345, 0.2858, 0.04345, 0.2958, 0.04345, 0.2958, 0.05345, 0.2858, 0.05345, 0.2858, 0.04345, 0.2958, 0.04345, 0.2958, 0.05345, 0.2858, 0.05345])
me_train_roofrack.materials.append(mat_dcl_avatarwearables_r100)
me_train_roofrack.update()
me_train_001_floor__collider_box = bpy.data.meshes.new('train.001.floor._collider_box')
me_train_001_floor__collider_box.from_pydata([(-1.0, -1.0, -0.09191), (-1.0, -1.0, 0.09191), (-1.0, 1.0, -0.09191), (-1.0, 1.0, 0.09191), (1.0, -1.0, -0.09191), (1.0, -1.0, 0.09191), (1.0, 1.0, -0.09191), (1.0, 1.0, 0.09191)], [], [(0, 1, 3, 2), (2, 3, 7, 6), (6, 7, 5, 4), (4, 5, 1, 0), (2, 6, 4, 0), (7, 3, 1, 5)])
_uv = me_train_001_floor__collider_box.uv_layers.new(name='UVMap')
_uv.uv.foreach_set('vector', [0.375, 0.0, 0.625, 0.0, 0.625, 0.25, 0.375, 0.25, 0.375, 0.25, 0.625, 0.25, 0.625, 0.5, 0.375, 0.5, 0.375, 0.5, 0.625, 0.5, 0.625, 0.75, 0.375, 0.75, 0.375, 0.75, 0.625, 0.75, 0.625, 1.0, 0.375, 1.0, 0.125, 0.5, 0.375, 0.5, 0.375, 0.75, 0.125, 0.75, 0.625, 0.5, 0.875, 0.5, 0.875, 0.75, 0.625, 0.75])
me_train_001_floor__collider_box.update()
me_train_001_floor__collider_box_001 = bpy.data.meshes.new('train.001.floor._collider_box.001')
me_train_001_floor__collider_box_001.from_pydata([(0.25, -1.0, -0.09191), (0.25, -1.0, 0.09191), (0.25, 1.0, -0.09191), (0.25, 1.0, 0.09191), (-0.25, -1.0, 0.09191), (-0.25, 1.0, 0.09191), (-0.25, -1.0, -0.09191), (-0.25, 1.0, -0.09191)], [], [(6, 4, 5, 7), (7, 5, 3, 2), (2, 3, 1, 0), (7, 2, 0, 6), (0, 1, 4, 6), (3, 5, 4, 1)])
_uv = me_train_001_floor__collider_box_001.uv_layers.new(name='UVMap')
_uv.uv.foreach_set('vector', [0.375, 0.0, 0.625, 0.0, 0.625, 0.25, 0.375, 0.25, 0.375, 0.4375, 0.625, 0.4375, 0.625, 0.5, 0.375, 0.5, 0.375, 0.5, 0.625, 0.5, 0.625, 0.75, 0.375, 0.75, 0.3125, 0.5, 0.375, 0.5, 0.375, 0.75, 0.3125, 0.75, 0.375, 0.75, 0.625, 0.75, 0.625, 0.8125, 0.375, 0.8125, 0.625, 0.5, 0.6875, 0.5, 0.6875, 0.75, 0.625, 0.75])
me_train_001_floor__collider_box_001.update()
me_train_001_front__collider_box = bpy.data.meshes.new('train.001.front._collider_box')
me_train_001_front__collider_box.from_pydata([(-1.0, -0.546, -0.276), (-1.0, -0.546, 0.2733), (-0.9999, 0.546, -0.2733), (-0.9999, 0.546, 0.276), (0.9999, -0.546, -0.276), (0.9999, -0.546, 0.2733), (1.0, 0.546, -0.2733), (1.0, 0.546, 0.276)], [], [(0, 1, 3, 2), (2, 3, 7, 6), (6, 7, 5, 4), (4, 5, 1, 0), (2, 6, 4, 0), (7, 3, 1, 5)])
_uv = me_train_001_front__collider_box.uv_layers.new(name='UVMap')
_uv.uv.foreach_set('vector', [0.375, 0.0, 0.625, 0.0, 0.625, 0.25, 0.375, 0.25, 0.375, 0.25, 0.625, 0.25, 0.625, 0.5, 0.375, 0.5, 0.375, 0.5, 0.625, 0.5, 0.625, 0.75, 0.375, 0.75, 0.375, 0.75, 0.625, 0.75, 0.625, 1.0, 0.375, 1.0, 0.125, 0.5, 0.375, 0.5, 0.375, 0.75, 0.125, 0.75, 0.625, 0.5, 0.875, 0.5, 0.875, 0.75, 0.625, 0.75])
me_train_001_front__collider_box.update()
me_train_001_rear__collider_box = bpy.data.meshes.new('train.001.rear._collider_box')
me_train_001_rear__collider_box.from_pydata([(-1.0, -0.546, -0.2716), (-1.0, -0.546, 0.2689), (-0.9999, 0.546, -0.2689), (-0.9999, 0.546, 0.2716), (0.9999, -0.546, -0.2716), (0.9999, -0.546, 0.2689), (1.0, 0.546, -0.2689), (1.0, 0.546, 0.2716)], [], [(0, 1, 3, 2), (2, 3, 7, 6), (6, 7, 5, 4), (4, 5, 1, 0), (2, 6, 4, 0), (7, 3, 1, 5)])
_uv = me_train_001_rear__collider_box.uv_layers.new(name='UVMap')
_uv.uv.foreach_set('vector', [0.375, 0.0, 0.625, 0.0, 0.625, 0.25, 0.375, 0.25, 0.375, 0.25, 0.625, 0.25, 0.625, 0.5, 0.375, 0.5, 0.375, 0.5, 0.625, 0.5, 0.625, 0.75, 0.375, 0.75, 0.375, 0.75, 0.625, 0.75, 0.625, 1.0, 0.375, 1.0, 0.125, 0.5, 0.375, 0.5, 0.375, 0.75, 0.125, 0.75, 0.625, 0.5, 0.875, 0.5, 0.875, 0.75, 0.625, 0.75])
me_train_001_rear__collider_box.update()
me_train_001_roof__collider_box = bpy.data.meshes.new('train.001.roof._collider_box')
me_train_001_roof__collider_box.from_pydata([(-1.0, -1.35, -0.585), (-1.0, -1.35, 0.585), (-1.0, 1.35, -0.585), (-1.0, 1.35, 0.585), (1.0, -1.35, -0.585), (1.0, -1.35, 0.585), (1.0, 1.35, -0.585), (1.0, 1.35, 0.585)], [], [(0, 1, 3, 2), (2, 3, 7, 6), (6, 7, 5, 4), (4, 5, 1, 0), (2, 6, 4, 0), (7, 3, 1, 5)])
_uv = me_train_001_roof__collider_box.uv_layers.new(name='UVMap')
_uv.uv.foreach_set('vector', [0.375, 0.0, 0.625, 0.0, 0.625, 0.25, 0.375, 0.25, 0.375, 0.25, 0.625, 0.25, 0.625, 0.5, 0.375, 0.5, 0.375, 0.5, 0.625, 0.5, 0.625, 0.75, 0.375, 0.75, 0.375, 0.75, 0.625, 0.75, 0.625, 1.0, 0.375, 1.0, 0.125, 0.5, 0.375, 0.5, 0.375, 0.75, 0.125, 0.75, 0.625, 0.5, 0.875, 0.5, 0.875, 0.75, 0.625, 0.75])
me_train_001_roof__collider_box.update()
me_train_001_roofgap__collider_box = bpy.data.meshes.new('train.001.roofGap._collider_box')
me_train_001_roofgap__collider_box.from_pydata([(-0.7172, -0.7172, 0.1297), (-0.7172, 0.7172, -0.1297), (-0.7172, 0.7172, 0.1297), (0.7172, -0.7172, -0.1297), (0.7172, -0.7172, 0.1297), (0.7172, 0.7172, 0.1297), (-0.7172, -0.7172, -0.1297), (0.7172, 0.7172, -0.1297)], [], [(6, 0, 2, 1), (1, 2, 5, 7), (7, 5, 4, 3), (3, 4, 0, 6), (1, 7, 3, 6), (5, 2, 0, 4)])
_uv = me_train_001_roofgap__collider_box.uv_layers.new(name='UVMap')
_uv.uv.foreach_set('vector', [0.5, 0.0, 0.625, 0.0, 0.625, 0.25, 0.5, 0.25, 0.5, 0.25, 0.625, 0.25, 0.625, 0.5, 0.5, 0.5, 0.5, 0.5, 0.625, 0.5, 0.625, 0.75, 0.5, 0.75, 0.5, 0.75, 0.625, 0.75, 0.625, 1.0, 0.5, 1.0, 0.125, 0.5, 0.375, 0.5, 0.375, 0.75, 0.125, 0.75, 0.625, 0.5, 0.875, 0.5, 0.875, 0.75, 0.625, 0.75])
me_train_001_roofgap__collider_box.update()
me_train_001_side__collider_box = bpy.data.meshes.new('train.001.side._collider_box')
me_train_001_side__collider_box.from_pydata([(-0.9986, -0.546, -0.1814), (-0.9986, -0.546, 0.1812), (-1.001, 0.546, -0.1812), (-1.001, 0.546, 0.1814), (1.001, -0.546, -0.1814), (1.001, -0.546, 0.1812), (0.9986, 0.546, -0.1812), (0.9986, 0.546, 0.1814)], [], [(0, 1, 3, 2), (2, 3, 7, 6), (6, 7, 5, 4), (4, 5, 1, 0), (2, 6, 4, 0), (7, 3, 1, 5)])
_uv = me_train_001_side__collider_box.uv_layers.new(name='UVMap')
_uv.uv.foreach_set('vector', [0.375, 0.0, 0.625, 0.0, 0.625, 0.25, 0.375, 0.25, 0.375, 0.25, 0.625, 0.25, 0.625, 0.5, 0.375, 0.5, 0.375, 0.5, 0.625, 0.5, 0.625, 0.75, 0.375, 0.75, 0.375, 0.75, 0.625, 0.75, 0.625, 1.0, 0.375, 1.0, 0.125, 0.5, 0.375, 0.5, 0.375, 0.75, 0.125, 0.75, 0.625, 0.5, 0.875, 0.5, 0.875, 0.75, 0.625, 0.75])
me_train_001_side__collider_box.update()
me_train_001_roofgap__collider_box_001 = bpy.data.meshes.new('train.001.roofGap._collider_box.001')
me_train_001_roofgap__collider_box_001.from_pydata([(-0.7172, -0.7172, 0.1297), (-0.7172, 0.7172, -0.1297), (-0.7172, 0.7172, 0.1297), (0.7172, -0.7172, -0.1297), (0.7172, -0.7172, 0.1297), (0.7172, 0.7172, 0.1297), (-0.7172, -0.7172, -0.1297), (0.7172, 0.7172, -0.1297)], [], [(6, 0, 2, 1), (1, 2, 5, 7), (7, 5, 4, 3), (3, 4, 0, 6), (1, 7, 3, 6), (5, 2, 0, 4)])
_uv = me_train_001_roofgap__collider_box_001.uv_layers.new(name='UVMap')
_uv.uv.foreach_set('vector', [0.5, 0.0, 0.625, 0.0, 0.625, 0.25, 0.5, 0.25, 0.5, 0.25, 0.625, 0.25, 0.625, 0.5, 0.5, 0.5, 0.5, 0.5, 0.625, 0.5, 0.625, 0.75, 0.5, 0.75, 0.5, 0.75, 0.625, 0.75, 0.625, 1.0, 0.5, 1.0, 0.125, 0.5, 0.375, 0.5, 0.375, 0.75, 0.125, 0.75, 0.625, 0.5, 0.875, 0.5, 0.875, 0.75, 0.625, 0.75])
me_train_001_roofgap__collider_box_001.update()
me_train_door_left_001 = bpy.data.meshes.new('train.door.left.001')
me_train_door_left_001.from_pydata([(-0.8216, 0.8, 0.1838), (-1.002, 0.6725, 2.554), (-0.8216, 0.0, 0.1838), (-1.0, 0.0, 0.6), (-1.002, 0.0, 2.554), (-0.7591, 0.8, 0.1838), (-0.9395, 0.6725, 2.554), (-0.7591, 0.0, 0.1838), (-0.9375, 0.0, 0.6), (-1.0, 0.8, 0.6), (-1.002, 0.8, 2.455), (-0.9375, 0.8, 0.6), (-0.9393, 0.8, 2.455), (-1.0, 0.675, 0.85), (-1.0, 0.55, 0.725), (-1.002, 0.55, 2.33), (-1.002, 0.675, 2.205), (-1.002, 0.125, 2.205), (-1.002, 0.25, 2.33), (-1.0, 0.25, 0.725), (-1.0, 0.125, 0.85), (-0.9376, 0.55, 0.725), (-0.9377, 0.675, 0.85), (-0.9391, 0.675, 2.205), (-0.9392, 0.55, 2.33), (-0.9392, 0.25, 2.33), (-0.9391, 0.125, 2.205), (-0.9395, 0.0, 2.554), (-0.9377, 0.125, 0.85), (-0.9376, 0.25, 0.725), (-0.9683, 0.6742, 0.725), (-0.9696, 0.1242, 2.33), (-0.9696, 0.6742, 2.33), (-0.9683, 0.1242, 0.725)], [], [(9, 0, 2, 3), (1, 10, 4), (9, 3, 19, 14), (11, 8, 7, 5), (6, 27, 12), (8, 11, 21, 29), (1, 6, 12, 10), (4, 27, 6, 1), (3, 8, 27, 4), (10, 12, 11, 9), (0, 5, 7, 2), (2, 7, 8, 3), (20, 17, 26, 28), (3, 4, 17, 20), (4, 10, 15, 18), (11, 12, 23, 22), (19, 20, 28, 29), (27, 8, 28, 26), (12, 27, 25, 24), (17, 18, 25, 26), (13, 9, 14), (10, 16, 15), (4, 18, 17), (19, 3, 20), (11, 22, 21), (23, 12, 24), (25, 27, 26), (8, 29, 28), (10, 9, 13, 16), (18, 15, 24, 25), (15, 16, 23, 24), (16, 13, 22, 23), (13, 14, 21, 22), (14, 19, 29, 21), (9, 11, 5, 0), (33, 31, 32, 30)])
me_train_door_left_001.polygons.foreach_set('use_smooth', [True] * 36)
me_train_door_left_001.polygons.foreach_set('material_index', [0, 0, 0, 0, 0, 0, 0, 0, 0, 0, 0, 0, 0, 0, 0, 0, 0, 0, 0, 0, 0, 0, 0, 0, 0, 0, 0, 0, 0, 0, 0, 0, 0, 0, 0, 1])
_k = set([(0, 2), (0, 5), (0, 9), (1, 4), (1, 6), (1, 10), (2, 3), (2, 7), (3, 4), (3, 9), (4, 27), (5, 7), (5, 11), (6, 12), (6, 27), (7, 8), (8, 11), (8, 27), (9, 10), (9, 11), (10, 12), (11, 12), (13, 14), (13, 16), (13, 22), (14, 19), (14, 21), (15, 16), (15, 18), (15, 24), (16, 23), (17, 18), (17, 20), (17, 26), (18, 25), (19, 20), (19, 29), (20, 28), (21, 22), (21, 29), (22, 23), (23, 24), (24, 25), (25, 26), (26, 28), (28, 29)])
me_train_door_left_001.attributes.new('sharp_edge', 'BOOLEAN', 'EDGE').data.foreach_set('value', [ (min(e.vertices), max(e.vertices)) in _k for e in me_train_door_left_001.edges])
_k = {(0, 9): 1.0, (1, 10): 1.0, (9, 10): 1.0, (2, 3): 1.0, (5, 11): 1.0, (6, 12): 1.0, (11, 12): 1.0, (7, 8): 1.0, (5, 7): 1.0, (8, 11): 1.0, (8, 27): 1.0, (14, 21): 1.0, (15, 24): 1.0, (13, 22): 1.0, (17, 26): 1.0, (16, 23): 1.0, (18, 25): 1.0, (20, 28): 1.0, (19, 29): 1.0, (13, 14): 1.0, (15, 16): 1.0, (17, 18): 1.0, (19, 20): 1.0, (0, 2): 1.0, (21, 22): 1.0, (23, 24): 1.0, (25, 26): 1.0, (3, 9): 1.0, (1, 4): 1.0, (28, 29): 1.0, (13, 16): 1.0, (15, 18): 1.0, (17, 20): 1.0, (14, 19): 1.0, (22, 23): 1.0, (24, 25): 1.0, (21, 29): 1.0, (26, 28): 1.0, (10, 12): 1.0, (1, 6): 1.0, (2, 7): 1.0, (0, 5): 1.0, (3, 4): 1.0, (6, 27): 1.0, (4, 27): 1.0}
me_train_door_left_001.attributes.new('crease_edge', 'FLOAT', 'EDGE').data.foreach_set('value', [_k.get((min(e.vertices), max(e.vertices)), 0.0) for e in me_train_door_left_001.edges])
_uv = me_train_door_left_001.uv_layers.new(name='UVMap')
_uv.uv.foreach_set('vector', [0.2817, 0.1436, 0.2917, 0.1436, 0.2917, 0.1536, 0.2817, 0.1536, 0.5106, 0.2254, 0.5206, 0.2254, 0.5206, 0.2354, 0.5106, 0.2254, 0.5206, 0.2254, 0.5206, 0.2354, 0.5106, 0.2354, 0.2817, 0.1436, 0.2917, 0.1436, 0.2917, 0.1536, 0.2817, 0.1536, 0.5106, 0.2254, 0.5206, 0.2254, 0.5206, 0.2354, 0.5106, 0.2254, 0.5206, 0.2254, 0.5206, 0.2354, 0.5106, 0.2354, 0.5106, 0.2254, 0.5206, 0.2254, 0.5206, 0.2354, 0.5106, 0.2354, 0.5106, 0.2254, 0.5206, 0.2254, 0.5206, 0.2354, 0.5106, 0.2354, 0.5106, 0.2254, 0.5206, 0.2254, 0.5206, 0.2354, 0.5106, 0.2354, 0.5106, 0.2254, 0.5206, 0.2254, 0.5206, 0.2354, 0.5106, 0.2354, 0.2817, 0.1436, 0.2917, 0.1436, 0.2917, 0.1536, 0.2817, 0.1536, 0.2817, 0.1436, 0.2917, 0.1436, 0.2917, 0.1536, 0.2817, 0.1536, 0.5106, 0.2254, 0.5206, 0.2254, 0.5206, 0.2354, 0.5106, 0.2354, 0.5106, 0.2254, 0.5206, 0.2254, 0.5206, 0.2354, 0.5106, 0.2354, 0.5106, 0.2254, 0.5206, 0.2254, 0.5206, 0.2354, 0.5106, 0.2354, 0.5106, 0.2254, 0.5206, 0.2254, 0.5206, 0.2354, 0.5106, 0.2354, 0.5106, 0.2254, 0.5206, 0.2254, 0.5206, 0.2354, 0.5106, 0.2354, 0.5106, 0.2254, 0.5206, 0.2254, 0.5206, 0.2354, 0.5106, 0.2354, 0.5106, 0.2254, 0.5206, 0.2254, 0.5206, 0.2354, 0.5106, 0.2354, 0.5106, 0.2254, 0.5206, 0.2254, 0.5206, 0.2354, 0.5106, 0.2354, 0.5106, 0.2254, 0.5206, 0.2254, 0.5206, 0.2354, 0.5106, 0.2254, 0.5206, 0.2254, 0.5206, 0.2354, 0.5106, 0.2254, 0.5206, 0.2254, 0.5206, 0.2354, 0.5106, 0.2254, 0.5206, 0.2254, 0.5206, 0.2354, 0.5106, 0.2254, 0.5206, 0.2254, 0.5206, 0.2354, 0.5106, 0.2254, 0.5206, 0.2254, 0.5206, 0.2354, 0.5106, 0.2254, 0.5206, 0.2254, 0.5206, 0.2354, 0.5106, 0.2254, 0.5206, 0.2254, 0.5206, 0.2354, 0.5106, 0.2254, 0.5206, 0.2254, 0.5206, 0.2354, 0.5106, 0.2354, 0.5106, 0.2254, 0.5206, 0.2254, 0.5206, 0.2354, 0.5106, 0.2354, 0.5106, 0.2254, 0.5206, 0.2254, 0.5206, 0.2354, 0.5106, 0.2354, 0.5106, 0.2254, 0.5206, 0.2254, 0.5206, 0.2354, 0.5106, 0.2354, 0.5106, 0.2254, 0.5206, 0.2254, 0.5206, 0.2354, 0.5106, 0.2354, 0.5106, 0.2254, 0.5206, 0.2254, 0.5206, 0.2354, 0.5106, 0.2354, 0.2817, 0.1436, 0.2917, 0.1436, 0.2917, 0.1536, 0.2817, 0.1536, 0.5193, 0.1488, 0.5193, 0.1488, 0.5193, 0.1488, 0.5193, 0.1488])
me_train_door_left_001.materials.append(mat_dcl_avatarwearables_r0)
me_train_door_left_001.materials.append(mat_dcl_avatarwearables_a50)
me_train_door_left_001.update()
me_train_001_doorleft__collider_box = bpy.data.meshes.new('train.001.doorLeft._collider_box')
me_train_001_doorleft__collider_box.from_pydata([(-0.4375, -0.5, -0.03125), (-0.4375, -0.5, 0.03125), (-0.4375, 0.5, -0.03125), (-0.4375, 0.5, 0.03125), (0.4375, -0.5, -0.03125), (0.4375, -0.5, 0.03125), (0.4375, 0.5, -0.03125), (0.4375, 0.5, 0.03125)], [], [(0, 1, 3, 2), (2, 3, 7, 6), (6, 7, 5, 4), (4, 5, 1, 0), (2, 6, 4, 0), (7, 3, 1, 5)])
_uv = me_train_001_doorleft__collider_box.uv_layers.new(name='UVMap')
_uv.uv.foreach_set('vector', [0.375, 0.0, 0.625, 0.0, 0.625, 0.25, 0.375, 0.25, 0.375, 0.25, 0.625, 0.25, 0.625, 0.5, 0.375, 0.5, 0.375, 0.5, 0.625, 0.5, 0.625, 0.75, 0.375, 0.75, 0.375, 0.75, 0.625, 0.75, 0.625, 1.0, 0.375, 1.0, 0.125, 0.5, 0.375, 0.5, 0.375, 0.75, 0.125, 0.75, 0.625, 0.5, 0.875, 0.5, 0.875, 0.75, 0.625, 0.75])
me_train_001_doorleft__collider_box.update()
me_train_door_right_001 = bpy.data.meshes.new('train.door.right.001')
me_train_door_right_001.from_pydata([(-0.8216, -0.8, 0.1838), (-1.002, -0.6725, 2.554), (-0.8216, 0.0, 0.1838), (-1.0, 0.0, 0.6), (-1.002, 0.0, 2.554), (-0.7591, -0.8, 0.1838), (-0.9395, -0.6725, 2.554), (-0.7591, 0.0, 0.1838), (-0.9375, 0.0, 0.6), (-1.0, -0.8, 0.6), (-1.002, -0.8, 2.455), (-0.9375, -0.8, 0.6), (-0.9393, -0.8, 2.455), (-1.0, -0.675, 0.85), (-1.0, -0.55, 0.725), (-1.002, -0.55, 2.33), (-1.002, -0.675, 2.205), (-1.002, -0.125, 2.205), (-1.002, -0.25, 2.33), (-1.0, -0.25, 0.725), (-1.0, -0.125, 0.85), (-0.9376, -0.55, 0.725), (-0.9377, -0.675, 0.85), (-0.9391, -0.675, 2.205), (-0.9392, -0.55, 2.33), (-0.9392, -0.25, 2.33), (-0.9391, -0.125, 2.205), (-0.9395, 0.0, 2.554), (-0.9377, -0.125, 0.85), (-0.9376, -0.25, 0.725), (-0.9682, -0.6758, 0.725), (-0.9696, -0.1258, 2.33), (-0.9696, -0.6757, 2.33), (-0.9683, -0.1258, 0.725)], [], [(9, 3, 2, 0), (1, 4, 10), (9, 14, 19, 3), (11, 5, 7, 8), (6, 12, 27), (8, 29, 21, 11), (1, 10, 12, 6), (4, 1, 6, 27), (3, 4, 27, 8), (10, 9, 11, 12), (0, 2, 7, 5), (2, 3, 8, 7), (20, 28, 26, 17), (3, 20, 17, 4), (4, 18, 15, 10), (11, 22, 23, 12), (19, 29, 28, 20), (27, 26, 28, 8), (12, 24, 25, 27), (17, 26, 25, 18), (13, 14, 9), (10, 15, 16), (4, 17, 18), (19, 20, 3), (11, 21, 22), (23, 24, 12), (25, 26, 27), (8, 28, 29), (10, 16, 13, 9), (18, 25, 24, 15), (15, 24, 23, 16), (16, 23, 22, 13), (13, 22, 21, 14), (14, 21, 29, 19), (9, 0, 5, 11), (33, 30, 32, 31)])
me_train_door_right_001.polygons.foreach_set('use_smooth', [True] * 36)
me_train_door_right_001.polygons.foreach_set('material_index', [0, 0, 0, 0, 0, 0, 0, 0, 0, 0, 0, 0, 0, 0, 0, 0, 0, 0, 0, 0, 0, 0, 0, 0, 0, 0, 0, 0, 0, 0, 0, 0, 0, 0, 0, 1])
_k = set([(0, 2), (0, 5), (0, 9), (1, 4), (1, 6), (1, 10), (2, 3), (2, 7), (3, 4), (3, 9), (4, 27), (5, 7), (5, 11), (6, 12), (6, 27), (7, 8), (8, 11), (8, 27), (9, 10), (9, 11), (10, 12), (11, 12), (13, 14), (13, 16), (13, 22), (14, 19), (14, 21), (15, 16), (15, 18), (15, 24), (16, 23), (17, 18), (17, 20), (17, 26), (18, 25), (19, 20), (19, 29), (20, 28), (21, 22), (21, 29), (22, 23), (23, 24), (24, 25), (25, 26), (26, 28), (28, 29)])
me_train_door_right_001.attributes.new('sharp_edge', 'BOOLEAN', 'EDGE').data.foreach_set('value', [ (min(e.vertices), max(e.vertices)) in _k for e in me_train_door_right_001.edges])
_k = {(0, 9): 1.0, (1, 10): 1.0, (9, 10): 1.0, (2, 3): 1.0, (5, 11): 1.0, (6, 12): 1.0, (11, 12): 1.0, (7, 8): 1.0, (5, 7): 1.0, (8, 11): 1.0, (8, 27): 1.0, (14, 21): 1.0, (15, 24): 1.0, (13, 22): 1.0, (17, 26): 1.0, (16, 23): 1.0, (18, 25): 1.0, (20, 28): 1.0, (19, 29): 1.0, (13, 14): 1.0, (15, 16): 1.0, (17, 18): 1.0, (19, 20): 1.0, (0, 2): 1.0, (21, 22): 1.0, (23, 24): 1.0, (25, 26): 1.0, (3, 9): 1.0, (1, 4): 1.0, (28, 29): 1.0, (13, 16): 1.0, (15, 18): 1.0, (17, 20): 1.0, (14, 19): 1.0, (22, 23): 1.0, (24, 25): 1.0, (21, 29): 1.0, (26, 28): 1.0, (10, 12): 1.0, (1, 6): 1.0, (2, 7): 1.0, (0, 5): 1.0, (3, 4): 1.0, (6, 27): 1.0, (4, 27): 1.0}
me_train_door_right_001.attributes.new('crease_edge', 'FLOAT', 'EDGE').data.foreach_set('value', [_k.get((min(e.vertices), max(e.vertices)), 0.0) for e in me_train_door_right_001.edges])
_uv = me_train_door_right_001.uv_layers.new(name='UVMap')
_uv.uv.foreach_set('vector', [0.2848, 0.1425, 0.2948, 0.1425, 0.2948, 0.1525, 0.2848, 0.1525, 0.5106, 0.2254, 0.5206, 0.2254, 0.5206, 0.2354, 0.5106, 0.2254, 0.5206, 0.2254, 0.5206, 0.2354, 0.5106, 0.2354, 0.2848, 0.1425, 0.2948, 0.1425, 0.2948, 0.1525, 0.2848, 0.1525, 0.5106, 0.2254, 0.5206, 0.2254, 0.5206, 0.2354, 0.5106, 0.2254, 0.5206, 0.2254, 0.5206, 0.2354, 0.5106, 0.2354, 0.5106, 0.2254, 0.5206, 0.2254, 0.5206, 0.2354, 0.5106, 0.2354, 0.5106, 0.2254, 0.5206, 0.2254, 0.5206, 0.2354, 0.5106, 0.2354, 0.5106, 0.2254, 0.5206, 0.2254, 0.5206, 0.2354, 0.5106, 0.2354, 0.5106, 0.2254, 0.5206, 0.2254, 0.5206, 0.2354, 0.5106, 0.2354, 0.2848, 0.1425, 0.2948, 0.1425, 0.2948, 0.1525, 0.2848, 0.1525, 0.2848, 0.1425, 0.2948, 0.1425, 0.2948, 0.1525, 0.2848, 0.1525, 0.5106, 0.2254, 0.5206, 0.2254, 0.5206, 0.2354, 0.5106, 0.2354, 0.5106, 0.2254, 0.5206, 0.2254, 0.5206, 0.2354, 0.5106, 0.2354, 0.5106, 0.2254, 0.5206, 0.2254, 0.5206, 0.2354, 0.5106, 0.2354, 0.5106, 0.2254, 0.5206, 0.2254, 0.5206, 0.2354, 0.5106, 0.2354, 0.5106, 0.2254, 0.5206, 0.2254, 0.5206, 0.2354, 0.5106, 0.2354, 0.5106, 0.2254, 0.5206, 0.2254, 0.5206, 0.2354, 0.5106, 0.2354, 0.5106, 0.2254, 0.5206, 0.2254, 0.5206, 0.2354, 0.5106, 0.2354, 0.5106, 0.2254, 0.5206, 0.2254, 0.5206, 0.2354, 0.5106, 0.2354, 0.5106, 0.2254, 0.5206, 0.2254, 0.5206, 0.2354, 0.5106, 0.2254, 0.5206, 0.2254, 0.5206, 0.2354, 0.5106, 0.2254, 0.5206, 0.2254, 0.5206, 0.2354, 0.5106, 0.2254, 0.5206, 0.2254, 0.5206, 0.2354, 0.5106, 0.2254, 0.5206, 0.2254, 0.5206, 0.2354, 0.5106, 0.2254, 0.5206, 0.2254, 0.5206, 0.2354, 0.5106, 0.2254, 0.5206, 0.2254, 0.5206, 0.2354, 0.5106, 0.2254, 0.5206, 0.2254, 0.5206, 0.2354, 0.5106, 0.2254, 0.5206, 0.2254, 0.5206, 0.2354, 0.5106, 0.2354, 0.5106, 0.2254, 0.5206, 0.2254, 0.5206, 0.2354, 0.5106, 0.2354, 0.5106, 0.2254, 0.5206, 0.2254, 0.5206, 0.2354, 0.5106, 0.2354, 0.5106, 0.2254, 0.5206, 0.2254, 0.5206, 0.2354, 0.5106, 0.2354, 0.5106, 0.2254, 0.5206, 0.2254, 0.5206, 0.2354, 0.5106, 0.2354, 0.5106, 0.2254, 0.5206, 0.2254, 0.5206, 0.2354, 0.5106, 0.2354, 0.2848, 0.1425, 0.2948, 0.1425, 0.2948, 0.1525, 0.2848, 0.1525, 0.5147, 0.1535, 0.5147, 0.1535, 0.5147, 0.1535, 0.5147, 0.1535])
me_train_door_right_001.materials.append(mat_dcl_avatarwearables_r0)
me_train_door_right_001.materials.append(mat_dcl_avatarwearables_a50)
me_train_door_right_001.update()
me_train_001_doorright__collider_box = bpy.data.meshes.new('train.001.doorRight._collider_box')
me_train_001_doorright__collider_box.from_pydata([(-0.4375, -0.5, -0.03125), (-0.4375, -0.5, 0.03125), (-0.4375, 0.5, -0.03125), (-0.4375, 0.5, 0.03125), (0.4375, -0.5, -0.03125), (0.4375, -0.5, 0.03125), (0.4375, 0.5, -0.03125), (0.4375, 0.5, 0.03125)], [], [(0, 1, 3, 2), (2, 3, 7, 6), (6, 7, 5, 4), (4, 5, 1, 0), (2, 6, 4, 0), (7, 3, 1, 5)])
_uv = me_train_001_doorright__collider_box.uv_layers.new(name='UVMap')
_uv.uv.foreach_set('vector', [0.375, 0.0, 0.625, 0.0, 0.625, 0.25, 0.375, 0.25, 0.375, 0.25, 0.625, 0.25, 0.625, 0.5, 0.375, 0.5, 0.375, 0.5, 0.625, 0.5, 0.625, 0.75, 0.375, 0.75, 0.375, 0.75, 0.625, 0.75, 0.625, 1.0, 0.375, 1.0, 0.125, 0.5, 0.375, 0.5, 0.375, 0.75, 0.125, 0.75, 0.625, 0.5, 0.875, 0.5, 0.875, 0.75, 0.625, 0.75])
me_train_001_doorright__collider_box.update()

# ---- objects
ob_scale_person = bpy.data.objects.new('scale-person', None)
ob_scene = bpy.data.objects.new('scene', None)
ob_train_body = bpy.data.objects.new('train.body', me_train_body_001)
ob_tram_pivot = bpy.data.objects.new('tram.pivot', None)
ob_tram_roofrails = bpy.data.objects.new('tram.roofRails', me_train_roofrails)
ob_tram_roofrack = bpy.data.objects.new('tram.roofRack', me_train_roofrack)
ob_tram_floor__collider_box = bpy.data.objects.new('tram.floor._collider_box', me_train_001_floor__collider_box)
ob_tram_ramp__collider_box = bpy.data.objects.new('tram.ramp._collider_box', me_train_001_floor__collider_box_001)
ob_tram_front__collider_box = bpy.data.objects.new('tram.front._collider_box', me_train_001_front__collider_box)
ob_tram_rear__collider_box = bpy.data.objects.new('tram.rear._collider_box', me_train_001_rear__collider_box)
ob_tram_roof__collider_box = bpy.data.objects.new('tram.roof._collider_box', me_train_001_roof__collider_box)
ob_tram_roofgapfront__collider_box = bpy.data.objects.new('tram.roofGapFront._collider_box', me_train_001_roofgap__collider_box)
ob_tram_side__collider_box = bpy.data.objects.new('tram.side._collider_box', me_train_001_side__collider_box)
ob_tram_roofgaprear__collider_box = bpy.data.objects.new('tram.roofGapRear._collider_box', me_train_001_roofgap__collider_box_001)
ob_train_door_left = bpy.data.objects.new('train.door.left', me_train_door_left_001)
ob_tram_doorleft__collider_box = bpy.data.objects.new('tram.doorLeft._collider_box', me_train_001_doorleft__collider_box)
ob_train_door_right = bpy.data.objects.new('train.door.right', me_train_door_right_001)
ob_tram_doorright__collider_box = bpy.data.objects.new('tram.doorRight._collider_box', me_train_001_doorright__collider_box)

# ---- transforms, parenting, visibility, modifiers, constraints
ob_scale_person.location = (0.0, 0.0, 0.0)
ob_scale_person.instance_type = 'COLLECTION'
ob_scene.location = (0.0, 0.0, 0.0)
ob_scene.hide_select = True
ob_scene.instance_type = 'COLLECTION'
ob_train_body.parent = ob_tram_pivot
ob_train_body.location = (0.0, 0.0, 0.0)
ob_train_body.scale = (1.0, 1.0, 1.0)
_m = ob_train_body.modifiers.new('Hops_Mirror', 'MIRROR')
_m.use_axis = (False, True, False)
_m.use_bisect_axis = (False, True, False)
_m.use_bisect_flip_axis = (False, True, False)
_m.use_clip = True
_m = ob_train_body.modifiers.new('Boolean', 'BOOLEAN')
_m.solver = 'FAST'
_m = ob_train_body.modifiers.new('Weighted Normal', 'WEIGHTED_NORMAL')
_m.keep_sharp = True
_m = ob_train_body.modifiers.new('!!Smooth by Angle', 'NODES')
_m.node_group = ng_smooth_by_angle
_gi = [s.identifier for s in ng_smooth_by_angle.interface.items_tree if s.item_type == 'SOCKET' and s.in_out == 'INPUT']
_m[_gi[1]] = 1.047  # Angle
ob_tram_pivot.location = (0.0, 0.0, 0.0)
ob_tram_pivot.empty_display_size = 3.0
ob_tram_roofrails.parent = ob_tram_pivot
ob_tram_roofrails.location = (0.0, 0.0, 0.0)
ob_tram_roofrails.scale = (1.0, 1.0, 1.0)
_m = ob_tram_roofrails.modifiers.new('Hops_Mirror', 'MIRROR')
_m.use_bisect_axis = (True, False, False)
_m.use_bisect_flip_axis = (True, False, False)
_m.use_clip = True
ob_tram_roofrack.parent = ob_tram_pivot
ob_tram_roofrack.location = (3.411e-06, 0.8571, 3.074)
ob_tram_roofrack.scale = (1.0, 0.02, 0.02)
_m = ob_tram_roofrack.modifiers.new('Array', 'ARRAY')
_m.count = 7
_m.use_constant_offset = True
_m.constant_offset_displace = (0.0, -14.5, 0.0)
_m.use_relative_offset = False
_m.relative_offset_displace = (0.0, 0.0, 0.0)
ob_tram_floor__collider_box.parent = ob_tram_pivot
ob_tram_floor__collider_box.location = (0.0, 2.309e-11, 0.09191)
ob_tram_floor__collider_box.display_type = 'WIRE'
_m = ob_tram_floor__collider_box.modifiers.new('Triangulate', 'TRIANGULATE')
ob_tram_ramp__collider_box.parent = ob_tram_pivot
ob_tram_ramp__collider_box.location = (-1.112, -4.994e-07, -0.05794)
ob_tram_ramp__collider_box.rotation_euler = (-8.561e-09, -0.7854, -5.203e-08)
ob_tram_ramp__collider_box.display_type = 'WIRE'
_m = ob_tram_ramp__collider_box.modifiers.new('Triangulate', 'TRIANGULATE')
ob_tram_front__collider_box.parent = ob_tram_pivot
ob_tram_front__collider_box.location = (7.716e-05, -1.069, 0.6379)
ob_tram_front__collider_box.rotation_euler = (1.571, -0.0, 0.0)
ob_tram_front__collider_box.display_type = 'WIRE'
_m = ob_tram_front__collider_box.modifiers.new('Triangulate', 'TRIANGULATE')
ob_tram_rear__collider_box.parent = ob_tram_pivot
ob_tram_rear__collider_box.location = (7.716e-05, 1.07, 0.6379)
ob_tram_rear__collider_box.rotation_euler = (1.571, -0.0, 0.0)
ob_tram_rear__collider_box.display_type = 'WIRE'
_m = ob_tram_rear__collider_box.modifiers.new('Triangulate', 'TRIANGULATE')
ob_tram_roof__collider_box.parent = ob_tram_pivot
ob_tram_roof__collider_box.location = (0.0, 0.0, 2.507)
ob_tram_roof__collider_box.display_type = 'WIRE'
_m = ob_tram_roof__collider_box.modifiers.new('Triangulate', 'TRIANGULATE')
ob_tram_roofgapfront__collider_box.parent = ob_tram_pivot
ob_tram_roofgapfront__collider_box.location = (-3.154e-06, -1.35, 2.955)
ob_tram_roofgapfront__collider_box.rotation_euler = (-0.0041, 0.003663, -2.356)
ob_tram_roofgapfront__collider_box.display_type = 'WIRE'
_m = ob_tram_roofgapfront__collider_box.modifiers.new('Triangulate', 'TRIANGULATE')
ob_tram_side__collider_box.parent = ob_tram_pivot
ob_tram_side__collider_box.location = (0.8779, -7.985e-08, 0.6379)
ob_tram_side__collider_box.rotation_euler = (1.571, -0.0, 1.571)
ob_tram_side__collider_box.display_type = 'WIRE'
_m = ob_tram_side__collider_box.modifiers.new('Triangulate', 'TRIANGULATE')
ob_tram_roofgaprear__collider_box.parent = ob_tram_pivot
ob_tram_roofgaprear__collider_box.location = (3.036e-06, 1.35, 2.955)
ob_tram_roofgaprear__collider_box.rotation_euler = (-0.0041, 0.003663, 0.7854)
ob_tram_roofgaprear__collider_box.display_type = 'WIRE'
_m = ob_tram_roofgaprear__collider_box.modifiers.new('Triangulate', 'TRIANGULATE')
ob_train_door_left.location = (0.0, 0.0, 0.0)
_m = ob_train_door_left.modifiers.new('Boolean', 'BOOLEAN')
_m.solver = 'FAST'
_m = ob_train_door_left.modifiers.new('!!Smooth by Angle', 'NODES')
_m.node_group = ng_smooth_by_angle_001
_gi = [s.identifier for s in ng_smooth_by_angle_001.interface.items_tree if s.item_type == 'SOCKET' and s.in_out == 'INPUT']
_m[_gi[1]] = 1.047  # Angle
_m = ob_train_door_left.modifiers.new('!!Smooth by Angle.001', 'NODES')
_m.node_group = ng_smooth_by_angle
_gi = [s.identifier for s in ng_smooth_by_angle.interface.items_tree if s.item_type == 'SOCKET' and s.in_out == 'INPUT']
_m[_gi[1]] = 1.047  # Angle
_m = ob_train_door_left.modifiers.new('Weighted Normal', 'WEIGHTED_NORMAL')
_m.keep_sharp = True
ob_tram_doorleft__collider_box.parent = ob_train_door_left
ob_tram_doorleft__collider_box.location = (-1.0, 0.4, 0.6838)
ob_tram_doorleft__collider_box.rotation_euler = (1.571, -0.0, 1.571)
ob_tram_doorleft__collider_box.display_type = 'WIRE'
_m = ob_tram_doorleft__collider_box.modifiers.new('Triangulate', 'TRIANGULATE')
ob_train_door_right.location = (0.0, 0.0, 0.0)
ob_train_door_right.scale = (1.0, 1.0, 1.0)
_m = ob_train_door_right.modifiers.new('Boolean', 'BOOLEAN')
_m.solver = 'FAST'
_m = ob_train_door_right.modifiers.new('!!Smooth by Angle', 'NODES')
_m.node_group = ng_smooth_by_angle_001
_gi = [s.identifier for s in ng_smooth_by_angle_001.interface.items_tree if s.item_type == 'SOCKET' and s.in_out == 'INPUT']
_m[_gi[1]] = 1.047  # Angle
_m = ob_train_door_right.modifiers.new('!!Smooth by Angle.001', 'NODES')
_m.node_group = ng_smooth_by_angle
_gi = [s.identifier for s in ng_smooth_by_angle.interface.items_tree if s.item_type == 'SOCKET' and s.in_out == 'INPUT']
_m[_gi[1]] = 1.047  # Angle
_m = ob_train_door_right.modifiers.new('Weighted Normal', 'WEIGHTED_NORMAL')
_m.keep_sharp = True
ob_tram_doorright__collider_box.parent = ob_train_door_right
ob_tram_doorright__collider_box.location = (-1.0, -0.4, 0.6838)
ob_tram_doorright__collider_box.rotation_euler = (1.571, -0.0, 4.712)
ob_tram_doorright__collider_box.display_type = 'WIRE'
_m = ob_tram_doorright__collider_box.modifiers.new('Triangulate', 'TRIANGULATE')
ob_scale_person.instance_collection = col_scale_person
ob_scene.instance_collection = col_scene

# ---- collection membership
col_reference.objects.link(ob_scale_person)
col_scene.objects.link(ob_scene)
col_tram.objects.link(ob_train_body)
col_tram.objects.link(ob_tram_pivot)
col_tram.objects.link(ob_tram_roofrails)
col_tram.objects.link(ob_tram_roofrack)
col_colliders.objects.link(ob_tram_floor__collider_box)
col_colliders.objects.link(ob_tram_ramp__collider_box)
col_colliders.objects.link(ob_tram_front__collider_box)
col_colliders.objects.link(ob_tram_rear__collider_box)
col_colliders.objects.link(ob_tram_roof__collider_box)
col_colliders.objects.link(ob_tram_roofgapfront__collider_box)
col_colliders.objects.link(ob_tram_side__collider_box)
col_colliders.objects.link(ob_tram_roofgaprear__collider_box)
col_tram_doorleft.objects.link(ob_train_door_left)
col_tram_doorleft.objects.link(ob_tram_doorleft__collider_box)
col_tram_doorright.objects.link(ob_train_door_right)
col_tram_doorright.objects.link(ob_tram_doorright__collider_box)
def _layer_coll(name, lc=None):
    lc = lc or bpy.context.view_layer.layer_collection
    for c in lc.children:
        if c.name == name: return c
        r = _layer_coll(name, c)
        if r: return r
_layer_coll('reference').exclude = True
_layer_coll('images').exclude = True
_layer_coll('scene').exclude = True

# ---- scene / render settings (as saved in the file)
scene.frame_start = 1; scene.frame_end = 300; scene.frame_set(0)
scene.render.engine = 'BLENDER_EEVEE_NEXT'
scene.render.fps = 60
scene.render.dither_intensity = 0.0
scene.cycles.feature_set = 'EXPERIMENTAL'
scene.cycles.use_denoising = False
scene.cycles.sampling_pattern = 'TABULATED_SOBOL'
scene.cycles.use_light_tree = False
scene.cycles.bake_type = 'ENVIRONMENT'
scene.eevee.use_volumetric_shadows = True
scene.view_settings.look = 'Medium High Contrast'
scene.view_settings.view_transform = 'Filmic'
bpy.context.view_layer.update()

# ---- added for rendering (the .blend has no active camera and no usable light): camera, sun
cam_auto = bpy.data.cameras.new('AutoCamera')
cam_auto.lens = 50.0
cam_auto.sensor_width = 36.0
cam_auto.clip_end = 1000.0
ob_auto_camera = bpy.data.objects.new('AutoCamera', cam_auto)
scene.collection.objects.link(ob_auto_camera)
ob_auto_camera.location = (5.70537, -7.02108, 6.09725)
ob_auto_camera.rotation_euler = (1.09748, -7.21219e-08, 0.694738)
scene.camera = ob_auto_camera
light_auto_sun = bpy.data.lights.new('AutoSun', 'SUN')
light_auto_sun.energy = 3.0
light_auto_sun.angle = 0.0523599
ob_auto_sun = bpy.data.objects.new('AutoSun', light_auto_sun)
scene.collection.objects.link(ob_auto_sun)
ob_auto_sun.rotation_euler = (0.872665, 0.174533, 0.523599)
bpy.context.view_layer.update()
